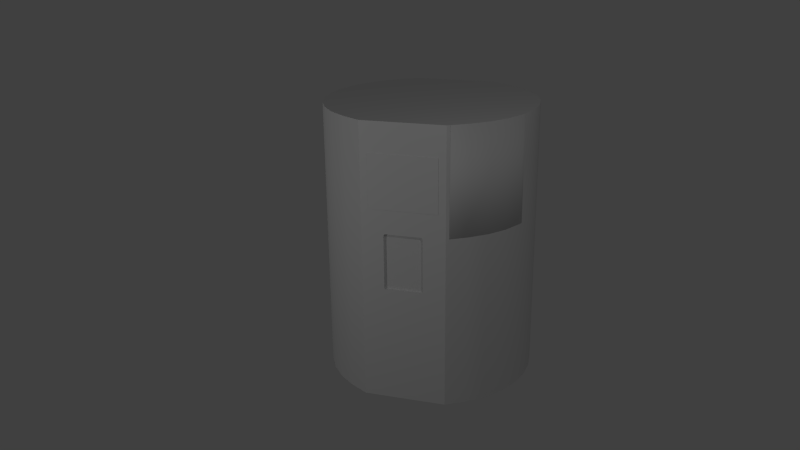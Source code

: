 # Source: Lab1IVA.blend  (saved by Blender 2.70.0; exported with 4.5.12 LTS)
import bpy
from mathutils import Matrix  # noqa: F401  (used for matrix-valued properties, if any)

bpy.ops.wm.read_factory_settings(use_empty=True)
scene = bpy.context.scene
scene.name = 'Scene'

# ---- collections
col_collection_1 = bpy.data.collections.new('Collection 1'); scene.collection.children.link(col_collection_1)

# ---- world
world_world = bpy.data.worlds.new('World'); scene.world = world_world
world_world.color = (0.05088, 0.05088, 0.05088)
world_world.use_sun_shadow = False
world_world.sun_shadow_jitter_overblur = 0.0
world_world.cycles.sampling_method = 'MANUAL'
world_world.cycles.sample_map_resolution = 256

# ---- cameras
cam_camera = bpy.data.cameras.new('Camera')
cam_camera.clip_end = 100.0
cam_camera.lens = 35.0
cam_camera.sensor_width = 32.0
cam_camera.sensor_height = 18.0
cam_camera.ortho_scale = 7.314
cam_camera.dof.focus_distance = 0.0

# ---- lights
light_point = bpy.data.lights.new('Point', 'POINT')
light_point.transmission_factor = 0.0
light_point.energy = 100.0
light_point.shadow_buffer_clip_start = 0.5
light_point.shadow_soft_size = 0.1
light_point.shadow_maximum_resolution = 0.006
light_point.use_absolute_resolution = True
light_point.cycles.use_multiple_importance_sampling = False
light_lamp = bpy.data.lights.new('Lamp', 'POINT')
light_lamp.transmission_factor = 0.0
light_lamp.cutoff_distance = 30.0
light_lamp.energy = 100.0
light_lamp.shadow_buffer_clip_start = 1.001
light_lamp.shadow_soft_size = 0.1
light_lamp.shadow_maximum_resolution = 0.006
light_lamp.use_absolute_resolution = True
light_lamp.cycles.use_multiple_importance_sampling = False

# ---- meshes
me_cylinder = bpy.data.meshes.new('Cylinder')
me_cylinder.from_pydata([(0.0, 1.873, -2.628), (0.0, 1.873, -0.4355), (0.3312, 1.873, -0.4355), (0.3562, 1.873, -0.4105), (0.3562, 1.873, 0.5905), (0.3312, 1.873, 0.6155), (0.0, 1.873, 0.6155), (0.0, 1.873, 1.064), (0.3902, 1.873, 1.064), (0.3902, 1.873, -2.628), (0.7654, 1.873, -2.628), (1.111, 1.663, -2.628), (1.414, 1.414, -2.628), (1.663, 1.111, -2.628), (1.848, 0.7654, -2.628), (1.962, 0.3902, -2.628), (2.0, 1.51e-07, -2.628), (1.962, -0.3902, -2.628), (1.848, -0.7654, -2.628), (1.663, -1.111, -2.628), (1.414, -1.414, -2.628), (1.111, -1.663, -2.628), (0.7654, -1.873, -2.628), (0.3902, -1.873, -2.628), (-6.517e-07, -1.873, -2.628), (-0.3902, -1.873, -2.628), (-0.7654, -1.873, -2.628), (-1.111, -1.663, -2.628), (-1.414, -1.414, -2.628), (-1.663, -1.111, -2.628), (-1.848, -0.7654, -2.628), (-1.962, -0.3902, -2.628), (-2.0, 1.931e-06, -2.628), (-1.962, 0.3902, -2.628), (-1.848, 0.7654, -2.628), (-1.663, 1.111, -2.628), (-1.414, 1.414, -2.628), (-1.111, 1.663, -2.628), (-0.7654, 1.873, -2.628), (-0.3902, 1.873, -2.628), (-0.3902, 1.873, 1.064), (-0.3312, 1.873, 0.6155), (-0.3562, 1.873, 0.5905), (-0.3562, 1.873, -0.4105), (-0.3312, 1.873, -0.4355), (0.6284, 1.873, 1.064), (0.6284, 1.873, 2.064), (0.3902, 1.873, 2.064), (0.3902, 1.873, 2.628), (0.7654, 1.873, 2.628), (1.111, 1.663, 2.628), (1.414, 1.414, 2.628), (1.663, 1.111, 2.628), (1.848, 0.7654, 2.628), (1.962, 0.3902, 2.628), (2.0, 1.51e-07, 2.628), (1.962, -0.3902, 2.628), (1.848, -0.7654, 2.628), (1.663, -1.111, 2.628), (1.414, -1.414, 2.628), (1.111, -1.663, 2.628), (0.7654, -1.873, 2.628), (0.3902, -1.873, 2.628), (0.3902, -1.873, 2.064), (0.6284, -1.873, 2.064), (0.6284, -1.873, 1.064), (0.3902, -1.873, 1.064), (-6.517e-07, -1.873, 1.064), (-6.517e-07, -1.873, 0.6155), (0.3312, -1.873, 0.6155), (0.3562, -1.873, 0.5905), (0.3562, -1.873, -0.4105), (0.3312, -1.873, -0.4355), (-6.517e-07, -1.873, -0.4355), (-0.3312, -1.873, -0.4355), (-0.3562, -1.873, -0.4105), (-0.3562, -1.873, 0.5905), (-0.3312, -1.873, 0.6155), (-0.3902, -1.873, 1.064), (-0.6284, -1.873, 1.064), (-0.6284, -1.873, 2.064), (-0.3902, -1.873, 2.064), (-0.3902, -1.873, 2.628), (-0.7654, -1.873, 2.628), (-1.111, -1.663, 2.628), (-1.414, -1.414, 2.628), (-1.663, -1.111, 2.628), (-1.848, -0.7654, 2.628), (-1.962, -0.3902, 2.628), (-2.0, 1.931e-06, 2.628), (-1.962, 0.3902, 2.628), (-1.848, 0.7654, 2.628), (-1.663, 1.111, 2.628), (-1.414, 1.414, 2.628), (-1.111, 1.663, 2.628), (-0.7654, 1.873, 2.628), (-0.3902, 1.873, 2.628), (-0.3902, 1.873, 2.064), (-0.6284, 1.873, 2.064), (-0.6284, 1.873, 1.064), (0.0, 1.873, 2.064), (0.0, 1.873, 2.628), (-6.517e-07, -1.873, 2.628), (-6.517e-07, -1.873, 2.064), (-0.6284, -1.862, 2.064), (-0.3902, -1.862, 2.064), (-6.517e-07, -1.862, 2.064), (0.3902, -1.862, 2.064), (0.6284, -1.862, 2.064), (0.6284, -1.862, 1.064), (0.3902, -1.862, 1.064), (-6.517e-07, -1.862, 1.064), (-0.3902, -1.862, 1.064), (-0.6284, -1.862, 1.064), (-0.7623, -1.862, -2.603), (-0.7623, -1.862, 2.603), (-0.3902, -1.862, 2.601), (-0.3902, -1.862, -2.601), (-6.517e-07, -1.862, 2.601), (0.3902, -1.862, 2.601), (0.3902, -1.862, -2.601), (0.7623, -1.862, 2.603), (0.7623, -1.862, -2.603), (-6.517e-07, -1.862, -2.601), (-6.517e-07, -1.862, -0.4355), (0.3312, -1.862, -0.4355), (0.3562, -1.862, -0.4105), (0.3562, -1.862, 0.5905), (0.3312, -1.862, 0.6155), (-6.517e-07, -1.862, 0.6155), (-0.3312, -1.862, 0.6155), (-0.3562, -1.862, 0.5905), (-0.3562, -1.862, -0.4105), (-0.3312, -1.862, -0.4355), (-1.105, -1.654, -2.601), (-1.105, -1.654, 2.601), (1.406, -1.406, 2.601), (1.105, -1.654, -2.601), (1.105, -1.654, 2.601), (1.406, -1.406, -2.601), (-0.3312, -1.823, -0.4355), (0.3312, -1.823, -0.4355), (0.3562, -1.823, -0.4105), (0.3562, -1.823, 0.5905), (0.3312, -1.823, 0.6155), (-0.3312, -1.823, 0.6155), (-0.3562, -1.823, 0.5905), (-0.3562, -1.823, -0.4105), (-1.406, -1.406, -2.601), (-1.406, -1.406, 2.601), (-1.951, -0.388, 2.601), (1.838, -0.7612, 2.601), (1.838, -0.7612, -2.601), (-0.3312, -1.823, -0.4105), (0.3312, -1.823, -0.4105), (0.3312, -1.823, 0.5905), (-0.3312, -1.823, 0.5905), (-1.951, -0.388, -2.601), (-1.654, -1.105, -2.601), (-1.654, -1.105, 2.601), (-1.406, 1.406, 2.601), (1.406, 1.406, 2.601), (1.654, -1.105, 2.601), (1.654, -1.105, -2.601), (1.406, 1.406, -2.601), (-1.406, 1.406, -2.601), (-1.838, -0.7612, -2.601), (-1.838, -0.7612, 2.601), (-1.951, 0.3881, 2.601), (1.951, 0.3881, 2.601), (1.951, 0.3881, -2.601), (-1.951, 0.3881, -2.601), (0.0, 1.863, 2.601), (-1.838, 0.7612, 2.601), (-1.989, 1.931e-06, 2.601), (1.838, 0.7612, 2.601), (1.951, -0.3881, 2.601), (1.951, -0.3881, -2.601), (0.0, 1.863, -2.601), (1.838, 0.7612, -2.601), (-1.838, 0.7612, -2.601), (-1.989, 1.931e-06, -2.601), (0.3902, 1.863, 2.601), (-0.3902, 1.863, 2.601), (-1.654, 1.105, 2.601), (1.654, 1.105, 2.601), (1.989, 1.51e-07, 2.601), (1.989, 1.51e-07, -2.601), (-0.3902, 1.863, -2.601), (0.3902, 1.863, -2.601), (1.654, 1.105, -2.601), (-1.654, 1.105, -2.601), (0.3902, 1.863, 2.064), (0.0, 1.863, 2.064), (1.105, 1.654, 2.601), (-1.105, 1.654, 2.601), (-0.3902, 1.863, 2.064), (0.0, 1.863, -0.4355), (-0.3312, 1.863, -0.4355), (-0.3562, 1.863, -0.4105), (-0.3562, 1.863, 0.5905), (-0.3312, 1.863, 0.6155), (0.0, 1.863, 0.6155), (0.0, 1.863, 1.064), (-0.3902, 1.863, 1.064), (-1.105, 1.654, -2.601), (1.105, 1.654, -2.601), (0.3902, 1.863, 1.064), (0.3312, 1.863, 0.6155), (0.3562, 1.863, 0.5905), (0.3562, 1.863, -0.4105), (0.3312, 1.863, -0.4355), (0.7623, 1.862, -2.603), (0.7623, 1.862, 2.603), (0.6284, 1.862, 2.064), (0.6284, 1.862, 1.064), (-0.7623, 1.862, 2.603), (-0.6284, 1.862, 1.064), (-0.6284, 1.862, 2.064), (-0.7623, 1.862, -2.603), (-0.3312, 1.835, -0.4355), (0.3312, 1.835, -0.4355), (-0.3562, 1.835, -0.4105), (-0.3562, 1.835, 0.5905), (-0.3312, 1.835, 0.6155), (0.3312, 1.835, 0.6155), (0.3562, 1.835, 0.5905), (0.3562, 1.835, -0.4105), (0.3312, 1.835, -0.4105), (-0.3312, 1.835, -0.4105), (-0.3312, 1.835, 0.5905), (0.3312, 1.835, 0.5905), (0.0, 1.873, 1.064), (0.3902, 1.873, 1.064), (0.0, 1.873, -2.628), (0.3902, 1.873, -2.628), (-1.414, -1.414, -2.628), (-1.663, -1.111, -2.628), (-1.848, -0.7654, -2.628), (-1.962, -0.3902, -2.628), (-2.0, 1.931e-06, -2.628), (-1.962, 0.3902, -2.628), (-1.848, 0.7654, -2.628), (-1.663, 1.111, -2.628), (-1.414, 1.414, -2.628), (-1.111, 1.663, -2.628), (-0.7654, 1.873, -2.628), (-0.7654, 1.873, -2.628), (-0.3902, 1.873, -2.628), (-0.3902, 1.873, 1.064), (0.6284, 1.873, 1.064), (0.6284, 1.873, 1.064), (0.6284, 1.873, 2.064), (0.6284, 1.873, 2.064), (0.3902, 1.873, 2.064), (0.3902, 1.873, 2.628), (0.7654, 1.873, 2.628), (0.7654, 1.873, 2.628), (0.7654, 1.873, -2.628), (0.7654, 1.873, -2.628), (1.111, 1.663, 2.628), (1.111, 1.663, -2.628), (1.414, 1.414, 2.628), (1.414, 1.414, -2.628), (1.663, 1.111, 2.628), (1.663, 1.111, -2.628), (1.848, 0.7654, 2.628), (1.848, 0.7654, -2.628), (1.962, 0.3902, 2.628), (1.962, 0.3902, -2.628), (2.0, 1.51e-07, 2.628), (2.0, 1.51e-07, -2.628), (1.962, -0.3902, 2.628), (1.962, -0.3902, -2.628), (1.848, -0.7654, 2.628), (1.848, -0.7654, -2.628), (1.663, -1.111, 2.628), (1.663, -1.111, -2.628), (1.414, -1.414, 2.628), (1.414, -1.414, -2.628), (1.111, -1.663, 2.628), (1.111, -1.663, -2.628), (0.7654, -1.873, 2.628), (0.7654, -1.873, 2.628), (0.7654, -1.873, -2.628), (0.7654, -1.873, -2.628), (0.3902, -1.873, 2.628), (0.3902, -1.873, 2.064), (0.6284, -1.873, 2.064), (0.6284, -1.873, 2.064), (0.6284, -1.873, 1.064), (0.6284, -1.873, 1.064), (0.3902, -1.873, 1.064), (0.3902, -1.873, -2.628), (-6.517e-07, -1.873, 1.064), (-6.517e-07, -1.873, -2.628), (-0.3902, -1.873, 1.064), (-0.3902, -1.873, -2.628), (-0.6284, -1.873, 1.064), (-0.6284, -1.873, 1.064), (-0.6284, -1.873, 2.064), (-0.6284, -1.873, 2.064), (-0.3902, -1.873, 2.064), (-0.3902, -1.873, 2.628), (-0.7654, -1.873, 2.628), (-0.7654, -1.873, 2.628), (-0.7654, -1.873, -2.628), (-0.7654, -1.873, -2.628), (-1.111, -1.663, 2.628), (-1.111, -1.663, -2.628), (-1.414, -1.414, 2.628), (-1.663, -1.111, 2.628), (-1.848, -0.7654, 2.628), (-1.962, -0.3902, 2.628), (-2.0, 1.931e-06, 2.628), (-1.962, 0.3902, 2.628), (-1.848, 0.7654, 2.628), (-1.663, 1.111, 2.628), (-1.414, 1.414, 2.628), (-1.111, 1.663, 2.628), (-0.7654, 1.873, 2.628), (-0.7654, 1.873, 2.628), (0.0, 1.873, 2.628), (-0.3902, 1.873, 2.628), (-6.517e-07, -1.873, 2.628), (-6.517e-07, -1.873, 2.064), (-0.6284, -1.862, 2.064), (-0.6284, -1.862, 2.064), (-0.3902, -1.862, 2.064), (-6.517e-07, -1.862, 2.064), (0.3902, -1.862, 2.064), (0.6284, -1.862, 2.064), (0.6284, -1.862, 2.064), (0.6284, -1.862, 1.064), (0.6284, -1.862, 1.064), (0.3902, -1.862, 1.064), (-6.517e-07, -1.862, 1.064), (-0.3902, -1.862, 1.064), (-0.6284, -1.862, 1.064), (-0.6284, -1.862, 1.064), (0.0, 1.873, 2.064), (-0.3902, 1.873, 2.064), (-0.7623, -1.862, -2.603), (-0.7623, -1.862, -2.603), (-0.7623, -1.862, 2.603), (-0.7623, -1.862, 2.603), (-0.3902, -1.862, 2.601), (-0.3902, -1.862, -2.601), (-6.517e-07, -1.862, 2.601), (0.3902, -1.862, 2.601), (0.7623, -1.862, 2.603), (0.7623, -1.862, 2.603), (0.7623, -1.862, -2.603), (0.7623, -1.862, -2.603), (0.3902, -1.862, -2.601), (-6.517e-07, -1.862, -0.4355), (0.3312, -1.862, -0.4355), (0.3312, -1.862, -0.4355), (0.3562, -1.862, -0.4105), (0.3562, -1.862, -0.4105), (0.3562, -1.862, 0.5905), (0.3562, -1.862, 0.5905), (0.3312, -1.862, 0.6155), (0.3312, -1.862, 0.6155), (-6.517e-07, -1.862, 0.6155), (-6.517e-07, -1.862, -2.601), (-0.3312, -1.862, 0.6155), (-0.3312, -1.862, 0.6155), (-0.3562, -1.862, 0.5905), (-0.3562, -1.862, 0.5905), (-0.3562, -1.862, -0.4105), (-0.3562, -1.862, -0.4105), (-0.3312, -1.862, -0.4355), (-0.3312, -1.862, -0.4355), (1.951, 0.3881, -2.601), (1.838, 0.7612, -2.601), (1.406, 1.406, -2.601), (1.105, 1.654, -2.601), (0.7623, 1.862, -2.603), (0.7623, 1.862, -2.603), (-0.7623, 1.862, -2.603), (-0.7623, 1.862, -2.603), (-1.105, 1.654, -2.601), (-1.406, 1.406, -2.601), (-1.838, 0.7612, -2.601), (-1.951, 0.3881, -2.601), (-1.989, 1.931e-06, -2.601), (-1.951, -0.388, -2.601), (-1.838, -0.7612, -2.601), (-1.654, -1.105, -2.601), (-1.406, -1.406, -2.601), (-1.105, -1.654, -2.601), (1.105, -1.654, -2.601), (1.406, -1.406, -2.601), (-0.3312, -1.823, -0.4355), (-0.3312, -1.823, -0.4355), (0.3312, -1.823, -0.4355), (0.3312, -1.823, -0.4355), (0.3562, -1.823, -0.4105), (0.3562, -1.823, -0.4105), (0.3562, -1.823, 0.5905), (0.3562, -1.823, 0.5905), (0.3312, -1.823, 0.6155), (0.3312, -1.823, 0.6155), (-0.3312, -1.823, 0.6155), (-0.3312, -1.823, 0.6155), (-0.3562, -1.823, 0.5905), (-0.3562, -1.823, 0.5905), (-0.3562, -1.823, -0.4105), (-0.3562, -1.823, -0.4105), (-1.406, -1.406, 2.601), (-1.105, -1.654, 2.601), (-1.654, -1.105, 2.601), (1.654, -1.105, -2.601), (1.838, 0.7612, 2.601), (1.951, 0.3881, 2.601), (1.989, 1.51e-07, 2.601), (1.951, -0.3881, 2.601), (1.838, -0.7612, 2.601), (1.654, -1.105, 2.601), (1.406, -1.406, 2.601), (1.105, -1.654, 2.601), (-1.838, -0.7612, 2.601), (-1.951, -0.388, 2.601), (-1.989, 1.931e-06, 2.601), (-1.951, 0.3881, 2.601), (-1.838, 0.7612, 2.601), (-1.105, 1.654, 2.601), (-0.7623, 1.862, 2.603), (-0.7623, 1.862, 2.603), (-0.3902, 1.863, 2.601), (0.0, 1.863, 2.601), (0.3902, 1.863, 2.601), (0.7623, 1.862, 2.603), (0.7623, 1.862, 2.603), (1.105, 1.654, 2.601), (1.838, -0.7612, -2.601), (1.951, -0.3881, -2.601), (1.989, 1.51e-07, -2.601), (-0.3902, 1.863, 2.064), (0.0, 1.863, 2.064), (-1.654, 1.105, 2.601), (-1.654, 1.105, -2.601), (-1.406, 1.406, 2.601), (1.654, 1.105, 2.601), (1.406, 1.406, 2.601), (1.654, 1.105, -2.601), (0.0, 1.863, -0.4355), (-0.3312, 1.863, -0.4355), (-0.3312, 1.863, -0.4355), (-0.3562, 1.863, -0.4105), (-0.3562, 1.863, -0.4105), (-0.3562, 1.863, 0.5905), (-0.3562, 1.863, 0.5905), (-0.3312, 1.863, 0.6155), (-0.3312, 1.863, 0.6155), (0.0, 1.863, 0.6155), (0.0, 1.863, 1.064), (-0.3902, 1.863, 1.064), (-0.3902, 1.863, -2.601), (0.0, 1.863, -2.601), (0.3902, 1.863, 1.064), (0.3312, 1.863, 0.6155), (0.3312, 1.863, 0.6155), (0.3562, 1.863, 0.5905), (0.3562, 1.863, 0.5905), (0.3562, 1.863, -0.4105), (0.3562, 1.863, -0.4105), (0.3312, 1.863, -0.4355), (0.3312, 1.863, -0.4355), (0.3902, 1.863, -2.601), (0.3902, 1.863, 2.064), (0.6284, 1.862, 2.064), (0.6284, 1.862, 2.064), (0.6284, 1.862, 1.064), (0.6284, 1.862, 1.064), (-0.6284, 1.862, 1.064), (-0.6284, 1.862, 1.064), (-0.6284, 1.862, 2.064), (-0.6284, 1.862, 2.064), (-0.3312, 1.835, -0.4355), (-0.3312, 1.835, -0.4355), (0.3312, 1.835, -0.4355), (0.3312, 1.835, -0.4355), (-0.3562, 1.835, -0.4105), (-0.3562, 1.835, -0.4105), (-0.3562, 1.835, 0.5905), (-0.3562, 1.835, 0.5905), (-0.3312, 1.835, 0.6155), (-0.3312, 1.835, 0.6155), (0.3312, 1.835, 0.6155), (0.3312, 1.835, 0.6155), (0.3562, 1.835, 0.5905), (0.3562, 1.835, 0.5905), (0.3562, 1.835, -0.4105), (0.3562, 1.835, -0.4105), (-0.6284, 1.873, 1.064), (-0.6284, 1.873, 1.064), (-0.6284, 1.873, 2.064), (-0.6284, 1.873, 2.064)], [], [(0, 1, 2, 3, 4, 5, 6, 7, 8, 9), (234, 235, 258, 11, 263, 265, 14, 15, 271, 273, 275, 277, 279, 281, 284, 293, 295, 297, 26, 309, 28, 29, 30, 31, 32, 33, 34, 35, 36, 37, 38, 39), (248, 40, 7, 6, 41, 42, 43, 44, 1, 0), (9, 8, 45, 46, 47, 48, 49, 10), (259, 256, 50, 261), (261, 50, 51, 12), (12, 51, 52, 13), (13, 52, 53, 267), (267, 53, 54, 269), (269, 54, 55, 16), (16, 55, 56, 17), (17, 56, 57, 18), (18, 57, 58, 19), (19, 58, 59, 20), (20, 59, 60, 21), (21, 60, 61, 22), (285, 282, 62, 63, 64, 65, 66, 23), (23, 66, 67, 68, 69, 70, 71, 72, 73, 24), (24, 73, 74, 75, 76, 77, 68, 67, 78, 25), (25, 78, 79, 80, 81, 82, 83, 306), (307, 304, 84, 27), (27, 84, 85, 236), (236, 85, 86, 237), (237, 86, 87, 238), (238, 87, 88, 239), (239, 88, 89, 240), (240, 89, 90, 241), (241, 90, 91, 242), (242, 91, 92, 243), (243, 92, 93, 244), (244, 93, 94, 245), (245, 94, 95, 246), (247, 320, 96, 97, 98, 496, 40, 248), (100, 101, 48, 47), (255, 322, 323, 321, 319, 318, 317, 316, 315, 314, 313, 312, 311, 310, 308, 305, 303, 102, 286, 283, 280, 278, 276, 274, 272, 270, 268, 266, 264, 262, 260, 257), (63, 62, 324, 103), (288, 287, 325, 302, 300, 104, 105, 106, 107, 108), (331, 109, 290, 289), (298, 296, 294, 292, 291, 333, 110, 111, 112, 113), (301, 299, 338, 326), (103, 324, 82, 81), (97, 96, 101, 100), (114, 115, 116, 328, 327, 339, 337, 117), (328, 116, 118, 329), (329, 118, 119, 330), (120, 335, 334, 332, 330, 119, 121, 122), (123, 124, 125, 126, 127, 128, 129, 336, 335, 120), (117, 337, 336, 129, 130, 131, 132, 133, 124, 123), (134, 135, 344, 342), (352, 350, 138, 137), (163, 436, 437, 187, 170, 179, 446, 164, 206, 212, 470, 460, 459, 219, 205, 165, 442, 180, 171, 181, 157, 166, 158, 148, 391, 343, 347, 365, 354, 353, 392, 139), (372, 140, 141, 356, 355), (357, 396, 142, 358), (143, 360, 359, 398), (144, 362, 361, 400), (363, 402, 145, 366, 364), (367, 404, 146, 368), (369, 406, 147, 370), (394, 373, 371, 408), (390, 149, 135, 134), (137, 138, 136, 393), (397, 395, 153, 154), (154, 399, 397), (401, 399, 154, 155), (155, 403, 401), (405, 403, 155, 156), (407, 405, 156), (156, 153, 409, 407), (409, 153, 395), (389, 159, 149, 390), (393, 136, 162, 413), (156, 155, 154, 153), (388, 167, 159, 389), (194, 161, 444, 175, 169, 186, 176, 151, 419, 420, 421, 351, 349, 348, 346, 345, 411, 410, 412, 422, 150, 174, 168, 173, 441, 443, 195, 216, 183, 172, 182, 213), (413, 162, 418, 152), (387, 423, 167, 388), (152, 418, 417, 177), (386, 424, 423, 387), (384, 426, 425, 385), (385, 425, 424, 386), (374, 415, 414, 375), (177, 417, 416, 438), (192, 432, 431, 193), (193, 431, 430, 196), (191, 184, 426, 384), (383, 160, 184, 191), (190, 185, 445, 376), (375, 414, 185, 190), (438, 416, 415, 374), (178, 197, 198, 199, 200, 201, 202, 203, 204, 188), (189, 207, 203, 202, 208, 209, 210, 211, 197, 178), (378, 433, 432, 192, 214, 215, 207, 189), (376, 445, 435, 377), (382, 427, 160, 383), (188, 204, 217, 218, 196, 430, 428, 380), (220, 448, 447, 468, 221), (449, 480, 222, 450), (223, 452, 451, 484), (224, 454, 453, 486), (225, 462, 456, 455, 488), (463, 490, 226, 464), (465, 492, 227, 466), (482, 469, 467, 494), (377, 435, 434, 379), (381, 429, 427, 382), (481, 483, 228, 229), (481, 229, 485), (229, 230, 487, 485), (487, 230, 489), (491, 489, 230, 231), (493, 491, 231), (231, 228, 495, 493), (495, 228, 483), (231, 230, 229, 228), (478, 476, 99, 498), (472, 471, 440, 439, 479, 499, 341, 340, 254, 252), (477, 458, 457, 461, 474, 250, 233, 232, 249, 497), (253, 251, 475, 473)])
me_cylinder.polygons.foreach_set('use_smooth', [True] * 118)
_uv = me_cylinder.uv_layers.new(name='UVMap')
_uv.uv.foreach_set('vector', [0.9477, 0.3323, 0.9477, 0.4187, 0.9216, 0.4187, 0.9196, 0.4197, 0.9196, 0.4591, 0.9216, 0.4601, 0.9477, 0.4601, 0.9477, 0.4778, 0.917, 0.4778, 0.917, 0.3323, 0.0, 0.0, 0.0, 0.0, 0.0, 0.0, 0.0, 0.0, 0.0, 0.0, 0.0, 0.0, 0.0, 0.0, 0.0, 0.0, 0.0, 0.0, 0.0, 0.0, 0.0, 0.0, 0.0, 0.0, 0.0, 0.0, 0.0, 0.0, 0.0, 0.0, 0.0, 0.0, 0.0, 0.0, 0.0, 0.0, 0.0, 0.0, 0.0, 0.0, 0.0, 0.0, 0.0, 0.0, 0.0, 0.0, 0.0, 0.0, 0.0, 0.0, 0.0, 0.0, 0.0, 0.0, 0.0, 0.0, 0.0, 0.0, 0.0, 0.0, 0.0, 0.0, 0.0, 0.0, 0.04021, 0.3323, 0.04021, 0.4778, 0.009544, 0.4778, 0.009544, 0.4601, 0.03568, 0.4601, 0.03761, 0.4591, 0.03761, 0.4197, 0.03568, 0.4187, 0.009544, 0.4187, 0.009544, 0.3323, 0.917, 0.3323, 0.917, 0.4778, 0.8997, 0.4778, 0.8997, 0.5172, 0.917, 0.5172, 0.917, 0.5394, 0.8898, 0.5394, 0.8898, 0.3323, 0.8898, 0.3323, 0.8898, 0.5394, 0.8598, 0.5394, 0.8598, 0.3323, 0.8598, 0.3323, 0.8598, 0.5394, 0.8304, 0.5394, 0.8304, 0.3323, 0.8304, 0.3323, 0.8304, 0.5394, 0.8011, 0.5394, 0.8011, 0.3323, 0.8011, 0.3323, 0.8011, 0.5394, 0.7718, 0.5394, 0.7718, 0.3323, 0.7718, 0.3323, 0.7718, 0.5394, 0.7425, 0.5394, 0.7425, 0.3323, 0.7425, 0.3323, 0.7425, 0.5394, 0.7132, 0.5394, 0.7132, 0.3323, 0.7132, 0.3323, 0.7132, 0.5394, 0.6839, 0.5394, 0.6839, 0.3323, 0.6839, 0.3323, 0.6839, 0.5394, 0.6545, 0.5394, 0.6545, 0.3323, 0.6545, 0.3323, 0.6545, 0.5394, 0.6252, 0.5394, 0.6252, 0.3323, 0.6252, 0.3323, 0.6252, 0.5394, 0.5959, 0.5394, 0.5959, 0.3323, 0.5959, 0.3323, 0.5959, 0.5394, 0.5666, 0.5394, 0.5666, 0.3323, 0.5666, 0.3323, 0.5666, 0.5394, 0.5366, 0.5394, 0.5366, 0.3323, 0.5366, 0.3323, 0.5366, 0.5394, 0.5093, 0.5394, 0.5093, 0.5172, 0.5266, 0.5172, 0.5266, 0.4778, 0.5093, 0.4778, 0.5093, 0.3323, 0.5093, 0.3323, 0.5093, 0.4778, 0.4786, 0.4778, 0.4786, 0.4601, 0.5048, 0.4601, 0.5067, 0.4591, 0.5067, 0.4197, 0.5048, 0.4187, 0.4786, 0.4187, 0.4786, 0.3323, 0.4786, 0.3323, 0.4786, 0.4187, 0.4525, 0.4187, 0.4506, 0.4197, 0.4506, 0.4591, 0.4525, 0.4601, 0.4786, 0.4601, 0.4786, 0.4778, 0.448, 0.4778, 0.448, 0.3323, 0.448, 0.3323, 0.448, 0.4778, 0.4307, 0.4778, 0.4307, 0.5172, 0.448, 0.5172, 0.448, 0.5394, 0.4207, 0.5394, 0.4207, 0.3323, 0.4207, 0.3323, 0.4207, 0.5394, 0.3907, 0.5394, 0.3907, 0.3323, 0.3907, 0.3323, 0.3907, 0.5394, 0.3614, 0.5394, 0.3614, 0.3323, 0.3614, 0.3323, 0.3614, 0.5394, 0.332, 0.5394, 0.332, 0.3323, 0.332, 0.3323, 0.332, 0.5394, 0.3027, 0.5394, 0.3027, 0.3323, 0.3027, 0.3323, 0.3027, 0.5394, 0.2734, 0.5394, 0.2734, 0.3323, 0.2734, 0.3323, 0.2734, 0.5394, 0.2441, 0.5394, 0.2441, 0.3323, 0.2441, 0.3323, 0.2441, 0.5394, 0.2148, 0.5394, 0.2148, 0.3323, 0.2148, 0.3323, 0.2148, 0.5394, 0.1855, 0.5394, 0.1855, 0.3323, 0.1855, 0.3323, 0.1855, 0.5394, 0.1561, 0.5394, 0.1561, 0.3323, 0.1561, 0.3323, 0.1561, 0.5394, 0.1268, 0.5394, 0.1268, 0.3323, 0.1268, 0.3323, 0.1268, 0.5394, 0.0975, 0.5394, 0.0975, 0.3323, 0.0975, 0.3323, 0.0975, 0.5394, 0.06746, 0.5394, 0.06746, 0.3323, 0.06746, 0.3323, 0.06746, 0.5394, 0.04021, 0.5394, 0.04021, 0.5172, 0.05751, 0.5172, 0.05751, 0.4778, 0.04021, 0.4778, 0.04021, 0.3323, 0.9477, 0.5172, 0.9477, 0.5394, 0.917, 0.5394, 0.917, 0.5172, 0.0, 0.0, 0.0, 0.0, 0.0, 0.0, 0.0, 0.0, 0.0, 0.0, 0.0, 0.0, 0.0, 0.0, 0.0, 0.0, 0.0, 0.0, 0.0, 0.0, 0.0, 0.0, 0.0, 0.0, 0.0, 0.0, 0.0, 0.0, 0.0, 0.0, 0.0, 0.0, 0.0, 0.0, 0.0, 0.0, 0.0, 0.0, 0.0, 0.0, 0.0, 0.0, 0.0, 0.0, 0.0, 0.0, 0.0, 0.0, 0.0, 0.0, 0.0, 0.0, 0.0, 0.0, 0.0, 0.0, 0.0, 0.0, 0.0, 0.0, 0.0, 0.0, 0.0, 0.0, 0.5093, 0.5172, 0.5093, 0.5394, 0.4786, 0.5394, 0.4786, 0.5172, 0.0, 0.0, 0.0, 0.0, 0.0, 0.0, 0.0, 0.0, 0.0, 0.0, 0.0, 0.0, 0.0, 0.0, 0.0, 0.0, 0.0, 0.0, 0.0, 0.0, 0.0, 0.0, 0.0, 0.0, 0.0, 0.0, 0.0, 0.0, 0.0, 0.0, 0.0, 0.0, 0.0, 0.0, 0.0, 0.0, 0.0, 0.0, 0.0, 0.0, 0.0, 0.0, 0.0, 0.0, 0.0, 0.0, 0.0, 0.0, 0.0, 0.0, 0.0, 0.0, 0.0, 0.0, 0.0, 0.0, 0.4786, 0.5172, 0.4786, 0.5394, 0.448, 0.5394, 0.448, 0.5172, 0.04021, 0.5172, 0.04021, 0.5394, 0.009544, 0.5394, 0.009544, 0.5172, 0.1608, 0.01335, 0.1608, 0.2172, 0.1878, 0.2171, 0.1878, 0.1961, 0.1705, 0.1961, 0.1705, 0.157, 0.1878, 0.157, 0.1878, 0.01344, 0.1878, 0.1961, 0.1878, 0.2171, 0.2185, 0.2171, 0.2185, 0.1961, 0.2185, 0.1961, 0.2185, 0.2171, 0.2491, 0.2171, 0.2491, 0.1961, 0.2491, 0.01344, 0.2491, 0.157, 0.2664, 0.157, 0.2664, 0.1961, 0.2491, 0.1961, 0.2491, 0.2171, 0.2761, 0.2172, 0.2761, 0.01335, 0.2185, 0.01344, 0.2185, 0.09823, 0.2446, 0.09823, 0.2465, 0.09921, 0.2465, 0.1384, 0.2446, 0.1394, 0.2185, 0.1394, 0.2185, 0.157, 0.2491, 0.157, 0.2491, 0.01344, 0.1878, 0.01344, 0.1878, 0.157, 0.2185, 0.157, 0.2185, 0.1394, 0.1923, 0.1394, 0.1904, 0.1384, 0.1904, 0.09921, 0.1923, 0.09823, 0.2185, 0.09823, 0.2185, 0.01344, 0.1311, 0.01341, 0.1311, 0.2172, 0.1608, 0.2172, 0.1608, 0.01335, 0.2761, 0.01335, 0.2761, 0.2172, 0.3059, 0.2172, 0.3059, 0.01341, 0.2159, 0.8266, 0.2251, 0.8439, 0.2308, 0.8627, 0.2327, 0.8822, 0.2308, 0.9017, 0.2251, 0.9205, 0.2159, 0.9378, 0.2034, 0.9529, 0.1883, 0.9654, 0.171, 0.9759, 0.1523, 0.9759, 0.1327, 0.9759, 0.1131, 0.9759, 0.09434, 0.9759, 0.07711, 0.9654, 0.06194, 0.9529, 0.0495, 0.9378, 0.04026, 0.9205, 0.03456, 0.9017, 0.03264, 0.8822, 0.03456, 0.8627, 0.04026, 0.8439, 0.0495, 0.8266, 0.06194, 0.8115, 0.07711, 0.799, 0.09434, 0.7886, 0.1131, 0.7885, 0.1327, 0.7885, 0.1523, 0.7885, 0.171, 0.7886, 0.1883, 0.799, 0.2034, 0.8115, 0.2569, 0.9799, 0.2569, 0.9756, 0.3303, 0.9756, 0.3303, 0.9799, 0.2936, 0.9799, 0.3361, 0.9766, 0.3317, 0.9757, 0.3328, 0.9722, 0.3369, 0.9726, 0.3328, 0.8626, 0.3369, 0.8622, 0.3369, 0.9726, 0.3328, 0.9722, 0.3317, 0.8591, 0.3361, 0.8582, 0.3369, 0.8622, 0.3328, 0.8626, 0.3303, 0.8548, 0.3303, 0.8592, 0.2569, 0.8592, 0.2569, 0.8549, 0.2936, 0.8549, 0.2511, 0.8582, 0.2555, 0.8591, 0.2544, 0.8626, 0.2502, 0.8622, 0.2502, 0.8622, 0.2544, 0.8626, 0.2544, 0.9723, 0.2502, 0.9727, 0.2555, 0.9758, 0.251, 0.9767, 0.2502, 0.9727, 0.2544, 0.9723, 0.1019, 0.0134, 0.1019, 0.2172, 0.1311, 0.2172, 0.1311, 0.01341, 0.3059, 0.01341, 0.3059, 0.2172, 0.335, 0.2172, 0.335, 0.0134, 0.3303, 0.9756, 0.2569, 0.9756, 0.2569, 0.9729, 0.3303, 0.9728, 0.3303, 0.9728, 0.3328, 0.9722, 0.3317, 0.9757, 0.3328, 0.8626, 0.3328, 0.9722, 0.3303, 0.9728, 0.3303, 0.862, 0.3303, 0.862, 0.3317, 0.8591, 0.3328, 0.8626, 0.2569, 0.8592, 0.3303, 0.8592, 0.3303, 0.862, 0.2569, 0.862, 0.2544, 0.8626, 0.2555, 0.8591, 0.2569, 0.862, 0.2569, 0.862, 0.2569, 0.9729, 0.2544, 0.9723, 0.2544, 0.8626, 0.2544, 0.9723, 0.2569, 0.9729, 0.2555, 0.9758, 0.07276, 0.0134, 0.07276, 0.2172, 0.1019, 0.2172, 0.1019, 0.0134, 0.335, 0.0134, 0.335, 0.2172, 0.3642, 0.2172, 0.3642, 0.0134, 0.2569, 0.862, 0.3303, 0.862, 0.3303, 0.9728, 0.2569, 0.9729, 0.04362, 0.0134, 0.04362, 0.2172, 0.07276, 0.2172, 0.07276, 0.0134, 0.1883, 0.6116, 0.2034, 0.6241, 0.2159, 0.6392, 0.2251, 0.6565, 0.2308, 0.6753, 0.2327, 0.6948, 0.2308, 0.7143, 0.2251, 0.7331, 0.2158, 0.7504, 0.2034, 0.7656, 0.1882, 0.778, 0.171, 0.7885, 0.1523, 0.7885, 0.1326, 0.7885, 0.113, 0.7884, 0.09431, 0.7884, 0.07708, 0.778, 0.06192, 0.7655, 0.04948, 0.7503, 0.04024, 0.733, 0.03456, 0.7143, 0.03264, 0.6948, 0.03457, 0.6752, 0.04027, 0.6565, 0.04952, 0.6392, 0.06197, 0.624, 0.07714, 0.6116, 0.09437, 0.6011, 0.1131, 0.6011, 0.1327, 0.6011, 0.1523, 0.6011, 0.1711, 0.6011, 0.3642, 0.0134, 0.3642, 0.2172, 0.3933, 0.2172, 0.3933, 0.0134, 0.01448, 0.0134, 0.01448, 0.2172, 0.04362, 0.2172, 0.04362, 0.0134, 0.3933, 0.0134, 0.3933, 0.2172, 0.4225, 0.2172, 0.4225, 0.0134, 0.9178, 0.0134, 0.9178, 0.2172, 0.947, 0.2172, 0.947, 0.0134, 0.8596, 0.0134, 0.8596, 0.2172, 0.8887, 0.2172, 0.8887, 0.0134, 0.8887, 0.0134, 0.8887, 0.2172, 0.9178, 0.2172, 0.9178, 0.0134, 0.4807, 0.0134, 0.4807, 0.2172, 0.5099, 0.2172, 0.5099, 0.0134, 0.4225, 0.0134, 0.4225, 0.2172, 0.4516, 0.2172, 0.4516, 0.0134, 0.6541, 0.1961, 0.6541, 0.2171, 0.6847, 0.2171, 0.6847, 0.1961, 0.6847, 0.1961, 0.6847, 0.2171, 0.7154, 0.2171, 0.7154, 0.1961, 0.8304, 0.0134, 0.8304, 0.2172, 0.8596, 0.2172, 0.8596, 0.0134, 0.8013, 0.0134, 0.8013, 0.2172, 0.8304, 0.2172, 0.8304, 0.0134, 0.539, 0.0134, 0.539, 0.2172, 0.5682, 0.2172, 0.5682, 0.0134, 0.5099, 0.0134, 0.5099, 0.2172, 0.539, 0.2172, 0.539, 0.0134, 0.4516, 0.0134, 0.4516, 0.2172, 0.4807, 0.2172, 0.4807, 0.0134, 0.6847, 0.01344, 0.6847, 0.09823, 0.7108, 0.09823, 0.7128, 0.09921, 0.7128, 0.1384, 0.7108, 0.1394, 0.6847, 0.1394, 0.6847, 0.157, 0.7154, 0.157, 0.7154, 0.01344, 0.6541, 0.01344, 0.6541, 0.157, 0.6847, 0.157, 0.6847, 0.1394, 0.6586, 0.1394, 0.6567, 0.1384, 0.6567, 0.09921, 0.6586, 0.09823, 0.6847, 0.09823, 0.6847, 0.01344, 0.6271, 0.01335, 0.6271, 0.2172, 0.6541, 0.2171, 0.6541, 0.1961, 0.6368, 0.1961, 0.6368, 0.157, 0.6541, 0.157, 0.6541, 0.01344, 0.5682, 0.0134, 0.5682, 0.2172, 0.5973, 0.2172, 0.5973, 0.01341, 0.7721, 0.01341, 0.7721, 0.2172, 0.8013, 0.2172, 0.8013, 0.0134, 0.7154, 0.01344, 0.7154, 0.157, 0.7327, 0.157, 0.7327, 0.1961, 0.7154, 0.1961, 0.7154, 0.2171, 0.7424, 0.2172, 0.7424, 0.01335, 0.3501, 0.8559, 0.3501, 0.8528, 0.3881, 0.8528, 0.426, 0.8528, 0.426, 0.8559, 0.3458, 0.8549, 0.3489, 0.8559, 0.3475, 0.8593, 0.3445, 0.8589, 0.3475, 0.9729, 0.3445, 0.9734, 0.3445, 0.8589, 0.3475, 0.8593, 0.3489, 0.9764, 0.3458, 0.9774, 0.3445, 0.9734, 0.3475, 0.9729, 0.426, 0.9763, 0.426, 0.9795, 0.3881, 0.9795, 0.3501, 0.9794, 0.3501, 0.9763, 0.4303, 0.9774, 0.4272, 0.9764, 0.4286, 0.9729, 0.4316, 0.9734, 0.4316, 0.9734, 0.4286, 0.9729, 0.4287, 0.8593, 0.4316, 0.8588, 0.4271, 0.8558, 0.4303, 0.8547, 0.4316, 0.8588, 0.4287, 0.8593, 0.5973, 0.01341, 0.5973, 0.2172, 0.6271, 0.2172, 0.6271, 0.01335, 0.7424, 0.01335, 0.7424, 0.2172, 0.7721, 0.2172, 0.7721, 0.01341, 0.3501, 0.8559, 0.426, 0.8559, 0.426, 0.8588, 0.3501, 0.8588, 0.3489, 0.8559, 0.3501, 0.8588, 0.3475, 0.8593, 0.3501, 0.8588, 0.3501, 0.9734, 0.3475, 0.9729, 0.3475, 0.8593, 0.3475, 0.9729, 0.3501, 0.9734, 0.3489, 0.9764, 0.426, 0.9763, 0.3501, 0.9763, 0.3501, 0.9734, 0.426, 0.9734, 0.4286, 0.9729, 0.4272, 0.9764, 0.426, 0.9734, 0.426, 0.9734, 0.426, 0.8588, 0.4287, 0.8593, 0.4286, 0.9729, 0.4287, 0.8593, 0.426, 0.8588, 0.4271, 0.8558, 0.426, 0.9734, 0.3501, 0.9734, 0.3501, 0.8588, 0.426, 0.8588, 0.0, 0.0, 0.0, 0.0, 0.0, 0.0, 0.0, 0.0, 0.0, 0.0, 0.0, 0.0, 0.0, 0.0, 0.0, 0.0, 0.0, 0.0, 0.0, 0.0, 0.0, 0.0, 0.0, 0.0, 0.0, 0.0, 0.0, 0.0, 0.0, 0.0, 0.0, 0.0, 0.0, 0.0, 0.0, 0.0, 0.0, 0.0, 0.0, 0.0, 0.0, 0.0, 0.0, 0.0, 0.0, 0.0, 0.0, 0.0, 0.0, 0.0, 0.0, 0.0, 0.0, 0.0, 0.0, 0.0])
me_cylinder.use_remesh_preserve_volume = False
me_cylinder.use_remesh_preserve_attributes = False
me_cylinder.use_mirror_vertex_groups = False
me_cylinder.update()
me_cube_002 = bpy.data.meshes.new('Cube.002')
me_cube_002.from_pydata([(-0.6284, -0.015, -0.5), (-0.6284, 0.015, -0.5), (0.6284, 0.015, -0.5), (0.6284, -0.015, -0.5), (-0.6284, -0.015, 0.5), (-0.6284, 0.015, 0.5), (0.6284, 0.015, 0.5), (0.6284, -0.015, 0.5)], [], [(4, 5, 1, 0), (5, 6, 2, 1), (6, 7, 3, 2), (7, 4, 0, 3), (0, 1, 2, 3), (7, 6, 5, 4)])
_uv = me_cube_002.uv_layers.new(name='UVMap')
_uv.uv.foreach_set('vector', [0.3822, 0.7792, 0.3807, 0.7792, 0.3807, 0.7292, 0.3822, 0.7292, 0.2822, 0.7921, 0.2822, 0.7292, 0.33, 0.7292, 0.33, 0.7921, 0.3822, 0.8292, 0.3807, 0.8292, 0.3807, 0.7792, 0.3822, 0.7792, 0.33, 0.7921, 0.33, 0.7292, 0.3778, 0.7292, 0.3778, 0.7921, 0.3793, 0.7292, 0.3807, 0.7292, 0.3807, 0.7921, 0.3793, 0.7921, 0.3793, 0.7921, 0.3778, 0.7921, 0.3778, 0.7292, 0.3793, 0.7292])
me_cube_002.use_remesh_preserve_volume = False
me_cube_002.use_remesh_preserve_attributes = False
me_cube_002.use_mirror_vertex_groups = False
me_cube_002.update()
me_cube_001 = bpy.data.meshes.new('Cube.001')
me_cube_001.from_pydata([(-0.6284, -0.015, -0.5), (-0.6284, 0.015, -0.5), (0.6284, 0.015, -0.5), (0.6284, -0.015, -0.5), (-0.6284, -0.015, 0.5), (-0.6284, 0.015, 0.5), (0.6284, 0.015, 0.5), (0.6284, -0.015, 0.5)], [], [(4, 5, 1, 0), (5, 6, 2, 1), (6, 7, 3, 2), (7, 4, 0, 3), (0, 1, 2, 3), (7, 6, 5, 4)])
_uv = me_cube_001.uv_layers.new(name='UVMap')
_uv.uv.foreach_set('vector', [0.3824, 0.7794, 0.3809, 0.7794, 0.3809, 0.7294, 0.3824, 0.7294, 0.2824, 0.7922, 0.2824, 0.7294, 0.3302, 0.7294, 0.3302, 0.7922, 0.3824, 0.8294, 0.3809, 0.8294, 0.3809, 0.7794, 0.3824, 0.7794, 0.3302, 0.7922, 0.3302, 0.7294, 0.3781, 0.7294, 0.3781, 0.7922, 0.3795, 0.7294, 0.3809, 0.7294, 0.3809, 0.7922, 0.3795, 0.7922, 0.3795, 0.7922, 0.3781, 0.7922, 0.3781, 0.7294, 0.3795, 0.7294])
me_cube_001.use_remesh_preserve_volume = False
me_cube_001.use_remesh_preserve_attributes = False
me_cube_001.use_mirror_vertex_groups = False
me_cube_001.update()
me_cube_003 = bpy.data.meshes.new('Cube.003')
me_cube_003.from_pydata([(-0.6359, 1.732, -1.571), (-0.6359, 1.642, -1.571), (-0.6359, 1.406, -1.572), (-0.6359, -0.2791, -1.571), (-0.6359, 0.584, 0.08589), (-0.6359, 0.5885, 0.04583), (-0.6359, 0.6018, 0.007788), (-0.6359, 0.6232, -0.02634), (-0.6359, 0.6517, -0.05484), (-0.6359, 0.6859, -0.07629), (-0.6359, 0.7239, -0.0896), (-0.6359, 0.764, -0.09411), (-0.6359, 0.804, -0.0896), (-0.6359, 0.8421, -0.07629), (-0.6359, 0.8762, -0.05484), (-0.6359, 0.9047, -0.02634), (-0.6359, 0.9261, 0.007788), (-0.6359, 0.9395, 0.04583), (-0.6359, 0.944, 0.08589), (-0.6359, 0.9395, 0.1259), (-0.6359, 0.9261, 0.164), (-0.6359, -1.454, -1.571), (-0.6359, -0.944, 0.08589), (-0.6359, -0.9395, 0.04583), (-0.6359, -0.9261, 0.007788), (-0.6359, -0.9047, -0.02634), (-0.6359, -0.8762, -0.05484), (-0.6359, -0.8421, -0.07629), (-0.6359, -0.804, -0.0896), (-0.6359, -0.764, -0.09411), (-0.6359, -0.7239, -0.0896), (-0.6359, -0.6859, -0.07629), (-0.6359, -0.6517, -0.05484), (-0.6359, -0.6232, -0.02634), (-0.6359, -0.6018, 0.007788), (-0.6359, -0.5885, 0.04583), (-0.6359, -0.584, 0.08589), (-0.6359, -0.5885, 0.1259), (-0.6359, -0.6018, 0.164), (-0.6359, 0.6232, 0.1981), (-0.6359, 0.6018, 0.164), (-0.6359, 0.5885, 0.1259), (-0.6359, 0.9047, 0.1981), (-0.6359, 0.8762, 0.2266), (-0.6359, 0.8421, 0.2481), (-0.6359, 0.804, 0.2614), (-0.6359, 0.764, 0.2659), (-0.6359, 0.7239, 0.2614), (-0.6359, 0.6859, 0.2481), (-0.6359, 0.6517, 0.2266), (-0.6359, -0.6232, 0.1981), (-0.6359, -0.6517, 0.2266), (-0.6359, -0.6859, 0.2481), (-0.6359, -0.7239, 0.2614), (-0.6359, -0.764, 0.2659), (-0.6359, -0.804, 0.2614), (-0.6359, -0.8421, 0.2481), (-0.6359, -0.8762, 0.2266), (-0.6359, -0.9047, 0.1981), (-0.6359, -0.9261, 0.164), (-0.6359, -0.9395, 0.1259), (-0.6359, -1.642, -1.571), (-0.6359, -1.732, -1.571), (-0.6359, -1.778, -1.571), (-0.6359, -1.861, -1.573), (-0.6359, -1.861, 1.223), (-0.6359, 1.861, 1.223), (-0.6359, 1.861, -1.573), (-0.6359, 1.778, -1.571), (0.08935, 1.406, -1.572), (-0.5715, 0.584, 0.08589), (-0.5715, 0.5885, 0.04583), (-0.5715, 0.6018, 0.007788), (-0.5715, 0.6232, -0.02634), (-0.5715, 0.6517, -0.05484), (-0.5715, 0.6859, -0.07629), (-0.5715, 0.7239, -0.0896), (-0.5715, 0.764, -0.09411), (-0.5715, 0.804, -0.0896), (-0.5715, 0.8421, -0.07629), (-0.5715, 0.8762, -0.05484), (-0.5715, 0.9047, -0.02634), (-0.5715, 0.9261, 0.007788), (-0.5715, 0.9395, 0.04583), (-0.5715, 0.944, 0.08589), (-0.5715, 0.9395, 0.1259), (-0.5715, 0.9261, 0.164), (-0.5541, -1.861, 1.223), (-0.5541, -1.861, -1.573), (0.6359, -0.3656, 1.223), (0.6359, 0.3656, 1.223), (0.6337, 0.3881, 1.223), (0.5205, 0.7612, 1.223), (0.3367, 1.105, 1.223), (0.08935, 1.406, 1.223), (-0.2123, 1.654, 1.223), (-0.5536, 1.861, 1.223), (-0.2123, -1.654, 1.223), (0.08935, -1.406, 1.223), (0.3367, -1.105, 1.223), (0.5205, -0.7612, 1.223), (0.6337, -0.3881, 1.223), (-0.5536, 1.861, -1.573), (-0.2123, 1.654, -1.572), (-0.5715, 0.9047, 0.1981), (-0.5715, 0.8762, 0.2266), (-0.5715, 0.8421, 0.2481), (-0.5715, 0.804, 0.2614), (-0.5715, 0.764, 0.2659), (-0.5715, 0.7239, 0.2614), (-0.5715, 0.6859, 0.2481), (-0.5715, 0.6517, 0.2266), (-0.5715, 0.6232, 0.1981), (-0.5715, 0.6018, 0.164), (-0.5715, 0.5885, 0.1259), (0.5205, -0.7612, -1.572), (0.08935, -1.406, -1.572), (-0.2123, -1.654, -1.572), (0.6337, 0.3881, -1.572), (0.6337, -0.3881, -1.572), (0.6359, -0.3656, -1.572), (0.6359, 0.3656, -1.572), (0.5205, 0.7612, -1.572), (0.3367, 1.105, -1.572), (0.3367, -1.105, -1.572), (-0.5596, -0.5885, 0.04583), (-0.5596, -0.584, 0.08589), (-0.5596, -0.5885, 0.1259), (-0.5596, -0.6018, 0.007788), (-0.5596, -0.6018, 0.164), (-0.5596, -0.6859, -0.07629), (-0.5596, -0.6232, -0.02634), (-0.5596, -0.6232, 0.1981), (-0.5596, -0.6517, 0.2266), (-0.5596, -0.8421, -0.07629), (-0.5596, -0.6517, -0.05484), (-0.5596, -0.8421, 0.2481), (-0.5596, -0.764, -0.09411), (-0.5596, -0.6859, 0.2481), (-0.5596, -0.764, 0.2659), (-0.5596, -0.944, 0.08589), (-0.5596, -0.804, -0.0896), (-0.5596, -0.7239, -0.0896), (-0.5596, -0.7239, 0.2614), (-0.5596, -0.804, 0.2614), (-0.5596, -0.9261, 0.164), (-0.5596, -0.9261, 0.007788), (-0.5596, -0.9047, 0.1981), (-0.5596, -0.9395, 0.1259), (-0.5596, -0.9395, 0.04583), (-0.5596, -0.9047, -0.02634), (-0.5596, -0.8762, -0.05484), (-0.5596, -0.8762, 0.2266)], [], [(0, 1, 2, 3, 4, 5, 6, 7, 8, 9, 10, 11, 12, 13, 14, 15, 16, 17, 18, 19, 20), (3, 21, 22, 23, 24, 25, 26, 27, 28, 29, 30, 31, 32, 33, 34, 35, 36, 37, 38, 39, 40, 41, 4), (0, 20, 42, 43, 44, 45, 46, 47, 48, 49, 39, 38, 50, 51, 52, 53, 54, 55, 56, 57, 58, 59, 60, 22, 21, 61, 62, 63, 64, 65, 66, 67, 68), (1, 0, 69), (2, 1, 69), (3, 2, 69), (5, 4, 70, 71), (6, 5, 71, 72), (7, 6, 72, 73), (8, 7, 73, 74), (9, 8, 74, 75), (10, 9, 75, 76), (11, 10, 76, 77), (12, 11, 77, 78), (13, 12, 78, 79), (14, 13, 79, 80), (15, 14, 80, 81), (16, 15, 81, 82), (17, 16, 82, 83), (18, 17, 83, 84), (19, 18, 84, 85), (20, 19, 85, 86), (87, 65, 64, 88), (89, 90, 91, 92, 93, 94, 95, 96, 66, 65, 87, 97, 98, 99, 100, 101), (66, 96, 102, 67), (103, 68, 67, 102), (0, 68, 103, 69), (42, 20, 86, 104), (43, 42, 104, 105), (44, 43, 105, 106), (45, 44, 106, 107), (46, 45, 107, 108), (47, 46, 108, 109), (48, 47, 109, 110), (49, 48, 110, 111), (39, 49, 111, 112), (40, 39, 112, 113), (41, 40, 113, 114), (4, 41, 114, 70), (21, 115, 124, 116, 61), (62, 61, 116), (63, 62, 116, 117), (88, 64, 63, 117), (122, 118, 121, 120, 119, 115, 21, 3, 69, 123), (97, 87, 88, 117), (119, 120, 89, 101), (90, 89, 120, 121), (91, 90, 121, 118), (92, 91, 118, 122), (93, 92, 122, 123), (94, 93, 123, 69), (95, 94, 69, 103), (103, 102, 96, 95), (98, 97, 117, 116), (99, 98, 116, 124), (100, 99, 124, 115), (101, 100, 115, 119), (111, 110, 109, 108, 107, 106, 105, 104, 86, 85, 84, 83, 82, 81, 80, 79, 78, 77, 76, 75, 74, 73, 72, 71, 70, 114, 113, 112), (36, 35, 125, 126), (37, 36, 126, 127), (35, 34, 128, 125), (38, 37, 127, 129), (34, 33, 131, 128), (50, 38, 129, 132), (33, 32, 135, 131), (51, 50, 132, 133), (135, 130, 142, 137, 141, 134, 151, 150, 146, 149, 140, 148, 145, 147, 152, 136, 144, 139, 143, 138, 133, 132, 129, 127, 126, 125, 128, 131), (32, 31, 130, 135), (52, 51, 133, 138), (31, 30, 142, 130), (53, 52, 138, 143), (28, 27, 134, 141), (29, 28, 141, 137), (30, 29, 137, 142), (54, 53, 143, 139), (55, 54, 139, 144), (56, 55, 144, 136), (27, 26, 151, 134), (57, 56, 136, 152), (59, 58, 147, 145), (60, 59, 145, 148), (22, 60, 148, 140), (23, 22, 140, 149), (24, 23, 149, 146), (25, 24, 146, 150), (26, 25, 150, 151), (58, 57, 152, 147)])
_uv = me_cube_003.uv_layers.new(name='UVMap')
_uv.uv.foreach_set('vector', [0.4658, 0.7965, 0.4702, 0.7965, 0.4816, 0.7965, 0.5632, 0.7965, 0.5214, 0.9034, 0.5212, 0.9008, 0.5205, 0.8983, 0.5195, 0.8961, 0.5181, 0.8943, 0.5165, 0.8929, 0.5146, 0.892, 0.5127, 0.8917, 0.5107, 0.892, 0.5089, 0.8929, 0.5073, 0.8943, 0.5059, 0.8961, 0.5048, 0.8983, 0.5042, 0.9008, 0.504, 0.9034, 0.5042, 0.9059, 0.5048, 0.9084, 0.5632, 0.7965, 0.62, 0.7965, 0.5953, 0.9034, 0.5951, 0.9008, 0.5945, 0.8983, 0.5934, 0.8961, 0.5921, 0.8943, 0.5904, 0.8929, 0.5886, 0.892, 0.5866, 0.8917, 0.5847, 0.892, 0.5829, 0.8929, 0.5812, 0.8943, 0.5798, 0.8961, 0.5788, 0.8983, 0.5781, 0.9008, 0.5779, 0.9034, 0.5781, 0.9059, 0.5788, 0.9084, 0.5195, 0.9106, 0.5205, 0.9084, 0.5212, 0.9059, 0.5214, 0.9034, 0.4658, 0.7965, 0.5048, 0.9084, 0.5059, 0.9106, 0.5073, 0.9124, 0.5089, 0.9138, 0.5107, 0.9147, 0.5127, 0.915, 0.5146, 0.9147, 0.5165, 0.9138, 0.5181, 0.9124, 0.5195, 0.9106, 0.5788, 0.9084, 0.5798, 0.9106, 0.5812, 0.9124, 0.5829, 0.9138, 0.5847, 0.9147, 0.5866, 0.915, 0.5886, 0.9147, 0.5904, 0.9138, 0.5921, 0.9124, 0.5934, 0.9106, 0.5945, 0.9084, 0.5951, 0.9059, 0.5953, 0.9034, 0.62, 0.7965, 0.6291, 0.7965, 0.6335, 0.7965, 0.6357, 0.7965, 0.6398, 0.7964, 0.6398, 0.9766, 0.4596, 0.9766, 0.4596, 0.7964, 0.4636, 0.7965, 0.1669, 0.9648, 0.1669, 0.9693, 0.2034, 0.9529, 0.1669, 0.9529, 0.1669, 0.9648, 0.2034, 0.9529, 0.1669, 0.8682, 0.1669, 0.9529, 0.2034, 0.9529, 0.4949, 0.7437, 0.4932, 0.7521, 0.4729, 0.7461, 0.474, 0.7412, 0.4949, 0.7352, 0.4949, 0.7437, 0.474, 0.7412, 0.4745, 0.7362, 0.4933, 0.7272, 0.4949, 0.7352, 0.4745, 0.7362, 0.4744, 0.7313, 0.4902, 0.7199, 0.4933, 0.7272, 0.4744, 0.7313, 0.4739, 0.7267, 0.4858, 0.7138, 0.4902, 0.7199, 0.4739, 0.7267, 0.4731, 0.7224, 0.4804, 0.7091, 0.4858, 0.7138, 0.4731, 0.7224, 0.4722, 0.7183, 0.474, 0.7061, 0.4804, 0.7091, 0.4722, 0.7183, 0.4716, 0.7143, 0.4671, 0.7052, 0.474, 0.7061, 0.4716, 0.7143, 0.4689, 0.7174, 0.46, 0.7062, 0.4671, 0.7052, 0.4689, 0.7174, 0.466, 0.7203, 0.453, 0.709, 0.46, 0.7062, 0.466, 0.7203, 0.463, 0.7235, 0.4464, 0.7134, 0.453, 0.709, 0.463, 0.7235, 0.46, 0.7271, 0.4407, 0.7193, 0.4464, 0.7134, 0.46, 0.7271, 0.4573, 0.7312, 0.4361, 0.7264, 0.4407, 0.7193, 0.4573, 0.7312, 0.455, 0.7356, 0.433, 0.7344, 0.4361, 0.7264, 0.455, 0.7356, 0.4533, 0.7404, 0.4313, 0.7429, 0.433, 0.7344, 0.4533, 0.7404, 0.4522, 0.7454, 0.4313, 0.7513, 0.4313, 0.7429, 0.4522, 0.7454, 0.4517, 0.7504, 0.0, 0.0, 0.0, 0.0, 0.0, 0.0, 0.0, 0.0, 0.7398, 0.8493, 0.7398, 0.8894, 0.7397, 0.8906, 0.7335, 0.9111, 0.7234, 0.93, 0.7098, 0.9466, 0.6932, 0.9602, 0.6745, 0.9715, 0.67, 0.9715, 0.67, 0.7671, 0.6745, 0.7671, 0.6932, 0.7785, 0.7098, 0.7921, 0.7234, 0.8087, 0.7335, 0.8276, 0.7397, 0.848, 0.0, 0.0, 0.0, 0.0, 0.0, 0.0, 0.0, 0.0, 0.1883, 0.9654, 0.1669, 0.9716, 0.1669, 0.9758, 0.1711, 0.9758, 0.1669, 0.9693, 0.1669, 0.9716, 0.1883, 0.9654, 0.2034, 0.9529, 0.4329, 0.7594, 0.4313, 0.7513, 0.4517, 0.7504, 0.4518, 0.7552, 0.436, 0.7667, 0.4329, 0.7594, 0.4518, 0.7552, 0.4523, 0.7598, 0.4404, 0.7728, 0.436, 0.7667, 0.4523, 0.7598, 0.4531, 0.7642, 0.4458, 0.7775, 0.4404, 0.7728, 0.4531, 0.7642, 0.454, 0.7683, 0.4522, 0.7805, 0.4458, 0.7775, 0.454, 0.7683, 0.4546, 0.7723, 0.4591, 0.7814, 0.4522, 0.7805, 0.4546, 0.7723, 0.4573, 0.7691, 0.4662, 0.7804, 0.4591, 0.7814, 0.4573, 0.7691, 0.4602, 0.7662, 0.4732, 0.7776, 0.4662, 0.7804, 0.4602, 0.7662, 0.4632, 0.7631, 0.4798, 0.7732, 0.4732, 0.7776, 0.4632, 0.7631, 0.4662, 0.7595, 0.4855, 0.7672, 0.4798, 0.7732, 0.4662, 0.7595, 0.4689, 0.7554, 0.49, 0.7601, 0.4855, 0.7672, 0.4689, 0.7554, 0.4712, 0.7509, 0.4932, 0.7521, 0.49, 0.7601, 0.4712, 0.7509, 0.4729, 0.7461, 0.1669, 0.8091, 0.2251, 0.8439, 0.2159, 0.8266, 0.2034, 0.8115, 0.1669, 0.7996, 0.1669, 0.7951, 0.1669, 0.7996, 0.2034, 0.8115, 0.1669, 0.7928, 0.1669, 0.7951, 0.2034, 0.8115, 0.1883, 0.799, 0.1711, 0.7886, 0.1669, 0.7886, 0.1669, 0.7928, 0.1883, 0.799, 0.2251, 0.9205, 0.2308, 0.9017, 0.2309, 0.9006, 0.2309, 0.8638, 0.2308, 0.8627, 0.2251, 0.8439, 0.1669, 0.8091, 0.1669, 0.8682, 0.2034, 0.9529, 0.2159, 0.9378, 0.3059, 0.137, 0.2762, 0.137, 0.2762, 0.01335, 0.3059, 0.01341, 0.4225, 0.0134, 0.4241, 0.0134, 0.4241, 0.137, 0.4225, 0.137, 0.0, 0.0, 0.0, 0.0, 0.0, 0.0, 0.0, 0.0, 0.4807, 0.137, 0.4791, 0.137, 0.4791, 0.0134, 0.4807, 0.0134, 0.5099, 0.137, 0.4807, 0.137, 0.4807, 0.0134, 0.5099, 0.0134, 0.539, 0.137, 0.5099, 0.137, 0.5099, 0.0134, 0.539, 0.0134, 0.5682, 0.137, 0.539, 0.137, 0.539, 0.0134, 0.5682, 0.0134, 0.5973, 0.137, 0.5682, 0.137, 0.5682, 0.0134, 0.5973, 0.01341, 0.5973, 0.01341, 0.6269, 0.01335, 0.6269, 0.137, 0.5973, 0.137, 0.335, 0.137, 0.3059, 0.137, 0.3059, 0.01341, 0.335, 0.0134, 0.3642, 0.137, 0.335, 0.137, 0.335, 0.0134, 0.3642, 0.0134, 0.3933, 0.137, 0.3642, 0.137, 0.3642, 0.0134, 0.3933, 0.0134, 0.4225, 0.137, 0.3933, 0.137, 0.3933, 0.0134, 0.4225, 0.0134, 0.4632, 0.7631, 0.4602, 0.7662, 0.4573, 0.7691, 0.4546, 0.7723, 0.454, 0.7683, 0.4531, 0.7642, 0.4523, 0.7598, 0.4518, 0.7552, 0.4517, 0.7504, 0.4522, 0.7454, 0.4533, 0.7404, 0.455, 0.7356, 0.4573, 0.7312, 0.46, 0.7271, 0.463, 0.7235, 0.466, 0.7203, 0.4689, 0.7174, 0.4716, 0.7143, 0.4722, 0.7183, 0.4731, 0.7224, 0.4739, 0.7267, 0.4744, 0.7313, 0.4745, 0.7362, 0.474, 0.7412, 0.4729, 0.7461, 0.4712, 0.7509, 0.4689, 0.7554, 0.4662, 0.7595, 0.4349, 0.7352, 0.4379, 0.7276, 0.4574, 0.7363, 0.4558, 0.7412, 0.4334, 0.7433, 0.4349, 0.7352, 0.4558, 0.7412, 0.4546, 0.7461, 0.4379, 0.7276, 0.4422, 0.7207, 0.4595, 0.7318, 0.4574, 0.7363, 0.4334, 0.7513, 0.4334, 0.7433, 0.4546, 0.7461, 0.4539, 0.7511, 0.4422, 0.7207, 0.4475, 0.715, 0.4619, 0.7275, 0.4595, 0.7318, 0.4349, 0.759, 0.4334, 0.7513, 0.4539, 0.7511, 0.4537, 0.7561, 0.4475, 0.715, 0.4536, 0.7107, 0.4645, 0.7234, 0.4619, 0.7275, 0.4378, 0.7658, 0.4349, 0.759, 0.4537, 0.7561, 0.4537, 0.7608, 0.4645, 0.7234, 0.4672, 0.7196, 0.4698, 0.7158, 0.4722, 0.7115, 0.4719, 0.7165, 0.4722, 0.7211, 0.4725, 0.7257, 0.4725, 0.7305, 0.4723, 0.7354, 0.4716, 0.7404, 0.4704, 0.7454, 0.4688, 0.7502, 0.4667, 0.7548, 0.4643, 0.7591, 0.4617, 0.7632, 0.459, 0.7669, 0.4564, 0.7706, 0.454, 0.775, 0.4542, 0.7702, 0.454, 0.7655, 0.4537, 0.7608, 0.4537, 0.7561, 0.4539, 0.7511, 0.4546, 0.7461, 0.4558, 0.7412, 0.4574, 0.7363, 0.4595, 0.7318, 0.4619, 0.7275, 0.4536, 0.7107, 0.4601, 0.708, 0.4672, 0.7196, 0.4645, 0.7234, 0.4419, 0.7716, 0.4378, 0.7658, 0.4537, 0.7608, 0.454, 0.7655, 0.4601, 0.708, 0.4668, 0.7069, 0.4698, 0.7158, 0.4672, 0.7196, 0.447, 0.776, 0.4419, 0.7716, 0.454, 0.7655, 0.4542, 0.7702, 0.4792, 0.7105, 0.4843, 0.7149, 0.4722, 0.7211, 0.4719, 0.7165, 0.4733, 0.7077, 0.4792, 0.7105, 0.4719, 0.7165, 0.4722, 0.7115, 0.4668, 0.7069, 0.4733, 0.7077, 0.4722, 0.7115, 0.4698, 0.7158, 0.4529, 0.7788, 0.447, 0.776, 0.4542, 0.7702, 0.454, 0.775, 0.4594, 0.7796, 0.4529, 0.7788, 0.454, 0.775, 0.4564, 0.7706, 0.4661, 0.7786, 0.4594, 0.7796, 0.4564, 0.7706, 0.459, 0.7669, 0.4843, 0.7149, 0.4884, 0.7207, 0.4725, 0.7257, 0.4722, 0.7211, 0.4726, 0.7758, 0.4661, 0.7786, 0.459, 0.7669, 0.4617, 0.7632, 0.484, 0.7658, 0.4787, 0.7715, 0.4643, 0.7591, 0.4667, 0.7548, 0.4883, 0.759, 0.484, 0.7658, 0.4667, 0.7548, 0.4688, 0.7502, 0.4913, 0.7513, 0.4883, 0.759, 0.4688, 0.7502, 0.4704, 0.7454, 0.4928, 0.7433, 0.4913, 0.7513, 0.4704, 0.7454, 0.4716, 0.7404, 0.4928, 0.7352, 0.4928, 0.7433, 0.4716, 0.7404, 0.4723, 0.7354, 0.4913, 0.7276, 0.4928, 0.7352, 0.4723, 0.7354, 0.4725, 0.7305, 0.4884, 0.7207, 0.4913, 0.7276, 0.4725, 0.7305, 0.4725, 0.7257, 0.4787, 0.7715, 0.4726, 0.7758, 0.4617, 0.7632, 0.4643, 0.7591])
me_cube_003.use_remesh_preserve_volume = False
me_cube_003.use_remesh_preserve_attributes = False
me_cube_003.use_mirror_vertex_groups = False
me_cube_003.update()
me_cylinder_001 = bpy.data.meshes.new('Cylinder.001')
me_cylinder_001.from_pydata([(-0.0388, 0.01886, 2.482e-08), (0.0388, 0.01886, -2.482e-08), (-0.0388, 0.01886, -0.03885), (0.0388, 0.01886, -0.03885), (-0.0388, 0.01886, -0.07576), (0.0388, 0.01886, -0.07576), (-0.0388, 0.01886, -0.1089), (0.0388, 0.01886, -0.1089), (-0.0388, 0.01886, -0.1365), (0.0388, 0.01886, -0.1365), (-0.0388, 0.01886, -0.1573), (0.0388, 0.01886, -0.1573), (-0.0388, 0.01886, -0.1702), (0.0388, 0.01886, -0.1702), (-0.0388, 1.318e-08, -0.1746), (0.0388, 1.318e-08, -0.1746), (-0.0388, -0.03885, -0.1702), (0.0388, -0.03885, -0.1702), (-0.0388, -0.05415, -0.1573), (0.0388, -0.05415, -0.1573), (-0.0388, -0.05415, -0.1365), (0.0388, -0.05415, -0.1365), (-0.0388, -0.05415, -0.1089), (0.0388, -0.05415, -0.1089), (-0.0388, -0.05415, -0.07576), (0.0388, -0.05415, -0.07576), (-0.0388, -0.05415, -0.03885), (0.0388, -0.05415, -0.03885), (-0.0388, -0.05415, 8.171e-08), (0.0388, -0.05415, 3.207e-08), (-0.0388, -0.05415, 0.03885), (0.0388, -0.05415, 0.03885), (-0.0388, -0.05415, 0.07576), (0.0388, -0.05415, 0.07576), (-0.0388, -0.05415, 0.1089), (0.0388, -0.05415, 0.1089), (-0.0388, -0.05415, 0.1365), (0.0388, -0.05415, 0.1365), (-0.0388, -0.05415, 0.1573), (0.0388, -0.05415, 0.1573), (-0.0388, -0.03885, 0.1702), (0.0388, -0.03885, 0.1702), (-0.0388, 1.686e-07, 0.1746), (0.0388, 1.686e-07, 0.1746), (-0.0388, 0.01886, 0.1702), (0.0388, 0.01886, 0.1702), (-0.0388, 0.01886, 0.1573), (0.0388, 0.01886, 0.1573), (-0.0388, 0.01886, 0.1365), (0.0388, 0.01886, 0.1365), (-0.0388, 0.01886, 0.1089), (0.0388, 0.01886, 0.1089), (-0.0388, 0.01886, 0.07576), (0.0388, 0.01886, 0.07576), (-0.0388, 0.01886, 0.03885), (0.0388, 0.01886, 0.03885)], [], [(0, 1, 3, 2), (2, 3, 5, 4), (4, 5, 7, 6), (6, 7, 9, 8), (8, 9, 11, 10), (10, 11, 13, 12), (12, 13, 15, 14), (14, 15, 17, 16), (16, 17, 19, 18), (18, 19, 21, 20), (20, 21, 23, 22), (22, 23, 25, 24), (24, 25, 27, 26), (26, 27, 29, 28), (28, 29, 31, 30), (30, 31, 33, 32), (32, 33, 35, 34), (34, 35, 37, 36), (36, 37, 39, 38), (38, 39, 41, 40), (40, 41, 43, 42), (42, 43, 45, 44), (44, 45, 47, 46), (46, 47, 49, 48), (48, 49, 51, 50), (50, 51, 53, 52), (3, 1, 55, 53, 51, 49, 47, 45, 43, 41, 39, 37, 35, 33, 31, 29, 27, 25, 23, 21, 19, 17, 15, 13, 11, 9, 7, 5), (54, 55, 1, 0), (52, 53, 55, 54), (0, 2, 4, 6, 8, 10, 12, 14, 16, 18, 20, 22, 24, 26, 28, 30, 32, 34, 36, 38, 40, 42, 44, 46, 48, 50, 52, 54)])
_uv = me_cylinder_001.uv_layers.new(name='UVMap')
_uv.uv.foreach_set('vector', [0.5135, 0.7481, 0.5027, 0.7481, 0.5027, 0.7423, 0.5135, 0.7423, 0.5135, 0.7423, 0.5027, 0.7423, 0.5027, 0.7368, 0.5135, 0.7368, 0.5135, 0.7368, 0.5027, 0.7368, 0.5027, 0.7319, 0.5135, 0.7319, 0.5135, 0.7319, 0.5027, 0.7319, 0.5027, 0.7277, 0.5135, 0.7277, 0.5135, 0.7277, 0.5027, 0.7277, 0.5027, 0.7247, 0.5135, 0.7247, 0.5135, 0.7247, 0.5027, 0.7247, 0.5027, 0.7227, 0.5135, 0.7227, 0.5446, 0.7343, 0.5446, 0.7227, 0.5473, 0.7227, 0.5473, 0.7343, 0.5473, 0.7343, 0.5473, 0.7227, 0.5526, 0.7227, 0.5526, 0.7343, 0.5526, 0.7343, 0.5526, 0.7227, 0.5547, 0.7227, 0.5547, 0.7343, 0.5338, 0.7227, 0.5446, 0.7227, 0.5446, 0.7258, 0.5338, 0.7258, 0.5338, 0.7258, 0.5446, 0.7258, 0.5446, 0.7299, 0.5338, 0.7299, 0.5338, 0.7299, 0.5446, 0.7299, 0.5446, 0.7349, 0.5338, 0.7349, 0.5338, 0.7349, 0.5446, 0.7349, 0.5446, 0.7404, 0.5338, 0.7404, 0.5338, 0.7404, 0.5446, 0.7404, 0.5446, 0.7461, 0.5338, 0.7461, 0.5338, 0.7461, 0.5446, 0.7461, 0.5446, 0.7519, 0.5338, 0.7519, 0.5338, 0.7519, 0.5446, 0.7519, 0.5446, 0.7574, 0.5338, 0.7574, 0.5338, 0.7574, 0.5446, 0.7574, 0.5446, 0.7623, 0.5338, 0.7623, 0.5338, 0.7623, 0.5446, 0.7623, 0.5446, 0.7664, 0.5338, 0.7664, 0.5338, 0.7664, 0.5446, 0.7664, 0.5446, 0.7695, 0.5338, 0.7695, 0.5446, 0.7458, 0.5446, 0.7343, 0.5467, 0.7343, 0.5467, 0.7458, 0.5467, 0.7458, 0.5467, 0.7343, 0.552, 0.7343, 0.552, 0.7458, 0.552, 0.7458, 0.552, 0.7343, 0.5547, 0.7343, 0.5547, 0.7458, 0.5135, 0.7734, 0.5027, 0.7734, 0.5027, 0.7715, 0.5135, 0.7715, 0.5135, 0.7715, 0.5027, 0.7715, 0.5027, 0.7684, 0.5135, 0.7684, 0.5135, 0.7684, 0.5027, 0.7684, 0.5027, 0.7643, 0.5135, 0.7643, 0.5135, 0.7643, 0.5027, 0.7643, 0.5027, 0.7593, 0.5135, 0.7593, 0.5135, 0.7545, 0.5135, 0.7487, 0.5135, 0.7429, 0.5135, 0.7374, 0.5135, 0.7325, 0.5135, 0.7284, 0.5135, 0.7253, 0.5135, 0.7234, 0.5161, 0.7227, 0.5215, 0.7234, 0.5237, 0.7253, 0.5237, 0.7284, 0.5237, 0.7325, 0.5237, 0.7374, 0.5237, 0.7429, 0.5237, 0.7487, 0.5237, 0.7545, 0.5237, 0.76, 0.5237, 0.7649, 0.5237, 0.769, 0.5237, 0.7721, 0.5215, 0.774, 0.5161, 0.7747, 0.5135, 0.774, 0.5135, 0.7721, 0.5135, 0.769, 0.5135, 0.7649, 0.5135, 0.76, 0.5135, 0.7538, 0.5027, 0.7538, 0.5027, 0.7481, 0.5135, 0.7481, 0.5135, 0.7593, 0.5027, 0.7593, 0.5027, 0.7538, 0.5135, 0.7538, 0.5338, 0.7487, 0.5338, 0.7545, 0.5338, 0.76, 0.5338, 0.7649, 0.5338, 0.769, 0.5338, 0.7721, 0.5338, 0.774, 0.5312, 0.7747, 0.5258, 0.774, 0.5237, 0.7721, 0.5237, 0.769, 0.5237, 0.7649, 0.5237, 0.76, 0.5237, 0.7545, 0.5237, 0.7487, 0.5237, 0.7429, 0.5237, 0.7374, 0.5237, 0.7325, 0.5237, 0.7284, 0.5237, 0.7253, 0.5258, 0.7234, 0.5312, 0.7227, 0.5338, 0.7234, 0.5338, 0.7253, 0.5338, 0.7284, 0.5338, 0.7325, 0.5338, 0.7374, 0.5338, 0.7429])
me_cylinder_001.use_remesh_preserve_volume = False
me_cylinder_001.use_remesh_preserve_attributes = False
me_cylinder_001.use_mirror_vertex_groups = False
me_cylinder_001.update()
me_cylinder_004 = bpy.data.meshes.new('Cylinder.004')
me_cylinder_004.from_pydata([(-0.0388, 0.0168, 0.008561), (0.0388, 0.0168, 0.008561), (-0.0388, 0.03444, -0.02606), (0.0388, 0.03444, -0.02606), (-0.0388, 0.05119, -0.05894), (0.0388, 0.05119, -0.05894), (-0.0388, 0.06622, -0.08844), (0.0388, 0.06622, -0.08844), (-0.0388, 0.07877, -0.1131), (0.0388, 0.07877, -0.1131), (-0.0388, 0.08822, -0.1316), (0.0388, 0.08822, -0.1316), (-0.0388, 0.09408, -0.1431), (0.0388, 0.09408, -0.1431), (-0.0388, 0.07927, -0.1556), (0.0388, 0.07927, -0.1556), (-0.0388, 0.04266, -0.1693), (0.0388, 0.04266, -0.1693), (-0.0388, 0.02317, -0.1647), (0.0388, 0.02317, -0.1647), (-0.0388, 0.01373, -0.1462), (0.0388, 0.01373, -0.1462), (-0.0388, 0.001175, -0.1216), (0.0388, 0.001175, -0.1216), (-0.0388, -0.01385, -0.09208), (0.0388, -0.01385, -0.09208), (-0.0388, -0.03061, -0.0592), (0.0388, -0.03061, -0.0592), (-0.0388, -0.04825, -0.02458), (0.0388, -0.04825, -0.02458), (-0.0388, -0.06589, 0.01003), (0.0388, -0.06589, 0.01003), (-0.0388, -0.08264, 0.04292), (0.0388, -0.08264, 0.04292), (-0.0388, -0.09767, 0.07241), (0.0388, -0.09767, 0.07241), (-0.0388, -0.1102, 0.09705), (0.0388, -0.1102, 0.09705), (-0.0388, -0.1197, 0.1156), (0.0388, -0.1197, 0.1156), (-0.0388, -0.1119, 0.134), (0.0388, -0.1119, 0.134), (-0.0388, -0.07927, 0.1556), (0.0388, -0.07927, 0.1556), (-0.0388, -0.06048, 0.1602), (0.0388, -0.06048, 0.1602), (-0.0388, -0.05462, 0.1487), (0.0388, -0.05462, 0.1487), (-0.0388, -0.04517, 0.1302), (0.0388, -0.04517, 0.1302), (-0.0388, -0.03262, 0.1056), (0.0388, -0.03262, 0.1056), (-0.0388, -0.01759, 0.07606), (0.0388, -0.01759, 0.07606), (-0.0388, -0.000837, 0.04318), (0.0388, -0.000837, 0.04318)], [], [(0, 1, 3, 2), (2, 3, 5, 4), (4, 5, 7, 6), (6, 7, 9, 8), (8, 9, 11, 10), (10, 11, 13, 12), (12, 13, 15, 14), (14, 15, 17, 16), (16, 17, 19, 18), (18, 19, 21, 20), (20, 21, 23, 22), (22, 23, 25, 24), (24, 25, 27, 26), (26, 27, 29, 28), (28, 29, 31, 30), (30, 31, 33, 32), (32, 33, 35, 34), (34, 35, 37, 36), (36, 37, 39, 38), (38, 39, 41, 40), (40, 41, 43, 42), (42, 43, 45, 44), (44, 45, 47, 46), (46, 47, 49, 48), (48, 49, 51, 50), (50, 51, 53, 52), (3, 1, 55, 53, 51, 49, 47, 45, 43, 41, 39, 37, 35, 33, 31, 29, 27, 25, 23, 21, 19, 17, 15, 13, 11, 9, 7, 5), (54, 55, 1, 0), (52, 53, 55, 54), (0, 2, 4, 6, 8, 10, 12, 14, 16, 18, 20, 22, 24, 26, 28, 30, 32, 34, 36, 38, 40, 42, 44, 46, 48, 50, 52, 54)])
_uv = me_cylinder_004.uv_layers.new(name='UVMap')
_uv.uv.foreach_set('vector', [0.5734, 0.7481, 0.563, 0.7481, 0.563, 0.7425, 0.5734, 0.7425, 0.5734, 0.7425, 0.563, 0.7425, 0.563, 0.7373, 0.5734, 0.7373, 0.5734, 0.7373, 0.563, 0.7373, 0.563, 0.7326, 0.5734, 0.7326, 0.5734, 0.7326, 0.563, 0.7326, 0.563, 0.7286, 0.5734, 0.7286, 0.5734, 0.7286, 0.563, 0.7286, 0.563, 0.7257, 0.5734, 0.7257, 0.5734, 0.7257, 0.563, 0.7257, 0.563, 0.7238, 0.5734, 0.7238, 0.6032, 0.7349, 0.6032, 0.7238, 0.6057, 0.7238, 0.6057, 0.7349, 0.6057, 0.7349, 0.6057, 0.7238, 0.6108, 0.7238, 0.6108, 0.7349, 0.6108, 0.7349, 0.6108, 0.7238, 0.6128, 0.7238, 0.6128, 0.7349, 0.5928, 0.7238, 0.6032, 0.7238, 0.6032, 0.7268, 0.5928, 0.7268, 0.5928, 0.7268, 0.6032, 0.7268, 0.6032, 0.7307, 0.5928, 0.7307, 0.5928, 0.7307, 0.6032, 0.7307, 0.6032, 0.7354, 0.5928, 0.7354, 0.5928, 0.7354, 0.6032, 0.7354, 0.6032, 0.7407, 0.5928, 0.7407, 0.5928, 0.7407, 0.6032, 0.7407, 0.6032, 0.7462, 0.5928, 0.7462, 0.5928, 0.7462, 0.6032, 0.7462, 0.6032, 0.7518, 0.5928, 0.7518, 0.5928, 0.7518, 0.6032, 0.7518, 0.6032, 0.757, 0.5928, 0.757, 0.5928, 0.757, 0.6032, 0.757, 0.6032, 0.7618, 0.5928, 0.7618, 0.5928, 0.7618, 0.6032, 0.7618, 0.6032, 0.7657, 0.5928, 0.7657, 0.5928, 0.7657, 0.6032, 0.7657, 0.6032, 0.7687, 0.5928, 0.7687, 0.6128, 0.7349, 0.6128, 0.7459, 0.6108, 0.7459, 0.6108, 0.7349, 0.6108, 0.7349, 0.6108, 0.7459, 0.6057, 0.7459, 0.6057, 0.7349, 0.6057, 0.7349, 0.6057, 0.7459, 0.6032, 0.7459, 0.6032, 0.7349, 0.5734, 0.7723, 0.563, 0.7723, 0.563, 0.7705, 0.5734, 0.7705, 0.5734, 0.7705, 0.563, 0.7705, 0.563, 0.7675, 0.5734, 0.7675, 0.5734, 0.7675, 0.563, 0.7675, 0.563, 0.7636, 0.5734, 0.7636, 0.5734, 0.7636, 0.563, 0.7636, 0.563, 0.7589, 0.5734, 0.7589, 0.5734, 0.7542, 0.5734, 0.7487, 0.5734, 0.7432, 0.5734, 0.7379, 0.5734, 0.7332, 0.5734, 0.7293, 0.5734, 0.7263, 0.5734, 0.7244, 0.5759, 0.7238, 0.581, 0.7244, 0.5831, 0.7263, 0.5831, 0.7293, 0.5831, 0.7332, 0.5831, 0.7379, 0.5831, 0.7432, 0.5831, 0.7487, 0.5831, 0.7542, 0.5831, 0.7595, 0.5831, 0.7642, 0.5831, 0.7682, 0.5831, 0.7711, 0.581, 0.773, 0.5759, 0.7736, 0.5734, 0.773, 0.5734, 0.7711, 0.5734, 0.7682, 0.5734, 0.7642, 0.5734, 0.7595, 0.5734, 0.7536, 0.563, 0.7536, 0.563, 0.7481, 0.5734, 0.7481, 0.5734, 0.7589, 0.563, 0.7589, 0.563, 0.7536, 0.5734, 0.7536, 0.5831, 0.7487, 0.5831, 0.7432, 0.5831, 0.7379, 0.5831, 0.7332, 0.5831, 0.7293, 0.5831, 0.7263, 0.5831, 0.7244, 0.5856, 0.7238, 0.5908, 0.7244, 0.5928, 0.7263, 0.5928, 0.7293, 0.5928, 0.7332, 0.5928, 0.7379, 0.5928, 0.7432, 0.5928, 0.7487, 0.5928, 0.7542, 0.5928, 0.7595, 0.5928, 0.7642, 0.5928, 0.7682, 0.5928, 0.7711, 0.5908, 0.773, 0.5856, 0.7736, 0.5831, 0.773, 0.5831, 0.7711, 0.5831, 0.7682, 0.5831, 0.7642, 0.5831, 0.7595, 0.5831, 0.7542])
me_cylinder_004.use_remesh_preserve_volume = False
me_cylinder_004.use_remesh_preserve_attributes = False
me_cylinder_004.use_mirror_vertex_groups = False
me_cylinder_004.update()
me_cube_004 = bpy.data.meshes.new('Cube.004')
me_cube_004.from_pydata([(-0.5928, -1.869, 1.0), (-0.5928, -1.862, 1.0), (-0.5928, -1.862, -1.0), (-0.5928, -1.869, -1.0), (-0.5031, -1.869, 1.0), (-0.5031, -1.869, -1.0), (-0.1635, -1.663, 1.0), (-0.5124, -1.862, 1.0), (-0.5928, -1.291, 0.8209), (-0.5928, -1.291, -0.8103), (-0.5928, 1.862, 1.0), (-0.5928, 0.7093, 0.8209), (-0.5124, -1.862, -1.0), (-0.1698, -1.654, -1.0), (-0.5124, -1.862, -1.0), (0.1318, -1.406, -1.0), (0.3792, -1.105, -1.0), (0.563, -0.7612, -1.0), (0.5928, -0.6628, -1.0), (0.5928, -0.7003, -1.0), (0.5731, -0.7654, -1.0), (0.3883, -1.111, -1.0), (0.1395, -1.414, -1.0), (-0.1635, -1.663, -1.0), (0.5928, 0.6628, 1.0), (0.563, 0.7612, 1.0), (0.3792, 1.105, 1.0), (0.1318, 1.406, 1.0), (-0.1698, 1.654, 1.0), (-0.5124, 1.862, 1.0), (-0.1698, -1.654, 1.0), (-0.5124, -1.862, 1.0), (0.1318, -1.406, 1.0), (0.3792, -1.105, 1.0), (0.563, -0.7612, 1.0), (0.5928, -0.6628, 1.0), (-0.489, 0.7093, 0.8209), (-0.489, -1.291, 0.8209), (-0.489, -1.291, -0.8103), (-0.5928, 0.7093, -0.8103), (-0.5928, 1.862, -1.0), (0.5928, 0.6628, -1.0), (-0.5124, 1.862, -1.0), (-0.1635, 1.663, -1.0), (-0.1698, 1.654, -1.0), (-0.5124, 1.862, -1.0), (0.1318, 1.406, -1.0), (0.3792, 1.105, -1.0), (0.563, 0.7612, -1.0), (0.5928, -0.7003, 1.0), (0.5731, -0.7654, 1.0), (0.3883, -1.111, 1.0), (0.1395, -1.414, 1.0), (0.5928, -0.4069, 0.005326), (0.5928, -0.2907, 0.1215), (0.5928, -0.1745, 0.005326), (0.5928, 0.7003, 1.0), (0.5731, 0.7654, 1.0), (0.3883, 1.111, 1.0), (0.1395, 1.414, 1.0), (-0.1635, 1.663, 1.0), (-0.5928, 1.869, 1.0), (-0.5124, 1.862, 1.0), (-0.5027, 1.869, 1.0), (-0.489, 0.7093, -0.8103), (-0.489, -0.1735, -0.5555), (-0.489, -0.07125, -0.5245), (-0.489, 0.02789, -0.4715), (-0.489, 0.1148, -0.4002), (-0.489, 0.1861, -0.3133), (-0.489, 0.2391, -0.2141), (-0.489, 0.2717, -0.1065), (-0.489, 0.2827, 0.005326), (-0.489, 0.2717, 0.1172), (-0.489, 0.2391, 0.2248), (-0.489, 0.1861, 0.3239), (-0.489, 0.1148, 0.4108), (-0.489, 0.02789, 0.4821), (-0.489, -0.07125, 0.5351), (-0.489, -0.1788, 0.5677), (-0.489, -0.2077, 0.5706), (-0.489, -0.2077, 0.7308), (-0.489, -0.3737, 0.7308), (-0.489, -0.3737, 0.5706), (-0.489, -0.4026, 0.5677), (-0.489, -0.4079, 0.5661), (-0.489, -0.5101, 0.5351), (-0.489, -0.6093, 0.4821), (-0.489, -0.6962, 0.4108), (-0.489, -0.7675, 0.3239), (-0.489, -0.8205, 0.2248), (-0.489, -0.8531, 0.1172), (-0.489, -0.8641, 0.005327), (-0.489, -0.8531, -0.1065), (-0.489, -0.8205, -0.2141), (-0.489, -0.7675, -0.3133), (-0.489, -0.6962, -0.4002), (-0.489, -0.6093, -0.4715), (-0.489, -0.5101, -0.5245), (-0.489, -0.4026, -0.5571), (-0.489, -0.2907, -0.5681), (-0.489, -0.1788, -0.5571), (-0.5928, 1.869, -1.0), (0.1395, 1.414, -1.0), (0.3883, 1.111, -1.0), (0.5731, 0.7654, -1.0), (0.5928, 0.7003, -1.0), (-0.5027, 1.869, -1.0), (0.5928, -0.2907, -0.1109), (0.6043, -0.2907, 0.005326), (-0.5245, -0.07125, -0.5245), (-0.5245, 0.02789, -0.4715), (-0.5245, 0.1148, -0.4002), (-0.5245, 0.1861, -0.3133), (-0.5245, 0.2391, -0.2141), (-0.5245, 0.2717, -0.1065), (-0.5245, 0.2827, 0.005326), (-0.5245, 0.2717, 0.1172), (-0.5245, 0.2391, 0.2248), (-0.5245, 0.1861, 0.3239), (-0.5245, 0.1148, 0.4108), (-0.5245, 0.02789, 0.4821), (-0.5245, -0.07125, 0.5351), (-0.5245, -0.1788, 0.5677), (-0.5245, -0.2077, 0.5706), (-0.5245, -0.3737, 0.5706), (-0.5245, -0.4026, 0.5677), (-0.5245, -0.5101, 0.5351), (-0.5245, -0.6093, 0.4821), (-0.5245, -0.6962, 0.4108), (-0.5245, -0.7675, 0.3239), (-0.5245, -0.8205, 0.2248), (-0.5245, -0.8531, 0.1172), (-0.5245, -0.8641, 0.005327), (-0.5245, -0.8531, -0.1065), (-0.5245, -0.8205, -0.2141), (-0.5245, -0.7675, -0.3133), (-0.5245, -0.6962, -0.4002), (-0.5245, -0.6093, -0.4715), (-0.5245, -0.5101, -0.5245), (-0.5245, -0.4026, -0.5571), (-0.5245, -0.2907, -0.5681), (-0.5245, -0.1788, -0.5571), (-0.5245, -0.0341, -0.417), (-0.5245, 0.03827, -0.37), (-0.5245, 0.1021, -0.2939), (-0.5245, 0.1362, -0.2532), (-0.5245, 0.1904, -0.1265), (-0.5245, 0.2071, 0.005326), (-0.5245, 0.1904, 0.1371), (-0.5245, 0.1362, 0.2639), (-0.5245, 0.1021, 0.3045), (-0.5245, 0.03827, 0.3807), (-0.5245, -0.0341, 0.4276), (-0.5245, -0.147, 0.483), (-0.5245, -0.2006, 0.4959), (-0.5245, -0.2077, 0.5025), (-0.5245, -0.3737, 0.5025), (-0.5245, -0.3808, 0.4959), (-0.5245, -0.6197, 0.3807), (-0.5245, -0.6835, 0.3045), (-0.5245, -0.7176, 0.2639), (-0.5245, -0.7718, 0.1371), (-0.5245, -0.7885, 0.005326), (-0.5245, -0.7718, -0.1265), (-0.5245, -0.7176, -0.2532), (-0.5245, -0.6835, -0.2939), (-0.5245, -0.6197, -0.37), (-0.5245, -0.5473, -0.417), (-0.5245, -0.4344, -0.4724), (-0.5245, -0.3808, -0.4852), (-0.5245, -0.2006, -0.4852), (-0.5245, -0.147, -0.4724), (-0.5245, -0.103, -0.4568), (-0.5245, 0.01212, -0.3903), (-0.5245, 0.05103, -0.3548), (-0.5245, 0.1625, -0.198), (-0.5245, 0.1625, 0.2086), (-0.5245, 0.05103, 0.3654), (-0.5245, 0.01212, 0.401), (-0.5245, -0.103, 0.4674), (-0.5245, -0.2077, 0.4964), (-0.5245, -0.3737, 0.4964), (-0.5245, -0.4344, 0.483), (-0.5245, -0.5935, 0.401), (-0.5245, -0.6324, 0.3654), (-0.5245, -0.7439, 0.2086), (-0.5245, -0.7439, -0.198), (-0.5245, -0.6324, -0.3548), (-0.5245, -0.5935, -0.3903), (-0.5245, -0.4784, -0.4568), (-0.5245, -0.2907, -0.4925), (-0.5903, -0.07574, -0.37), (-0.5384, 0.02138, -0.37), (-0.5903, 0.05606, -0.2532), (-0.5398, 0.1778, -0.1265), (-0.549, 0.187, 0.005326), (-0.5398, 0.1778, 0.1371), (-0.5903, 0.05606, 0.2639), (-0.5384, 0.02138, 0.3807), (-0.5903, -0.07574, 0.3807), (-0.5398, -0.1975, 0.483), (-0.549, -0.2907, 0.483), (-0.533, -0.2907, 0.4962), (-0.533, -0.2077, 0.4895), (-0.5398, -0.3839, 0.483), (-0.533, -0.3737, 0.4895), (-0.5245, -0.4784, 0.4674), (-0.5384, -0.6028, 0.3807), (-0.5245, -0.5473, 0.4276), (-0.5903, -0.6375, 0.2639), (-0.5398, -0.7592, 0.1371), (-0.549, -0.7684, 0.005326), (-0.5398, -0.7592, -0.1265), (-0.5903, -0.6375, -0.2532), (-0.5384, -0.6028, -0.37), (-0.5903, -0.5057, -0.37), (-0.5398, -0.3839, -0.4724), (-0.549, -0.2907, -0.4724), (-0.5398, -0.1975, -0.4724), (-0.6222, -0.1811, -0.37), (-0.648, -0.05185, -0.2532), (-0.6222, 0.07742, -0.1265), (-0.633, 0.08463, 0.005326), (-0.6222, 0.07742, 0.1371), (-0.648, -0.05185, 0.2639), (-0.6222, -0.1811, 0.3807), (-0.633, -0.2907, 0.3807), (-0.6222, -0.4003, 0.3807), (-0.5903, -0.5057, 0.3807), (-0.648, -0.5296, 0.2639), (-0.6222, -0.6588, 0.1371), (-0.633, -0.666, 0.005326), (-0.6222, -0.6588, -0.1265), (-0.648, -0.5296, -0.2532), (-0.6222, -0.4003, -0.37), (-0.633, -0.2907, -0.37), (-0.6835, -0.1689, -0.2532), (-0.6835, -0.03713, -0.1265), (-0.6955, -0.03217, 0.005326), (-0.6835, -0.03713, 0.1371), (-0.6835, -0.1689, 0.2639), (-0.6955, -0.2907, 0.2639), (-0.6835, -0.4125, 0.2639), (-0.6835, -0.5443, 0.1371), (-0.6955, -0.5492, 0.005326), (-0.6835, -0.5443, -0.1265), (-0.6835, -0.4125, -0.2532), (-0.6955, -0.2907, -0.2532), (-0.7212, -0.1614, -0.1265), (-0.7339, -0.1589, 0.005326), (-0.7212, -0.1614, 0.1371), (-0.7339, -0.2907, 0.1371), (-0.7212, -0.42, 0.1371), (-0.7339, -0.4225, 0.005326), (-0.7212, -0.42, -0.1265), (-0.7339, -0.2907, -0.1265), (-0.7469, -0.2907, 0.005326), (-0.5124, -1.862, 1.0), (-0.5124, -1.862, -1.0), (-0.5928, -1.862, -1.0), (-0.5928, -1.862, 1.0), (-0.5124, 1.862, -1.0), (-0.5124, 1.862, 1.0), (-0.5928, 1.862, 1.0), (-0.5928, 1.862, -1.0), (-0.533, -0.3737, 0.7308), (-0.533, -0.2077, 0.7308)], [], [(0, 1, 2, 3), (4, 0, 3, 5), (0, 4, 6, 7, 1), (8, 9, 2, 1, 10, 11), (3, 2, 12, 13, 14, 15, 16, 17, 18, 19, 20, 21, 22, 23, 5), (23, 6, 4, 5), (24, 25, 26, 27, 28, 29, 10, 1, 7, 6, 30, 31, 32, 33, 34, 35), (8, 11, 36, 37), (9, 8, 37, 38), (9, 39, 11, 10, 40, 2), (41, 18, 17, 16, 15, 13, 12, 2, 40, 42, 43, 44, 45, 46, 47, 48), (14, 31, 30, 13), (15, 32, 33, 16), (16, 33, 34, 17), (17, 34, 35, 18), (35, 49, 19, 18), (50, 20, 19, 49), (20, 50, 51, 21), (21, 51, 52, 22), (22, 52, 6, 23), (41, 24, 35, 53, 54, 55, 18), (25, 48, 41, 24), (24, 56, 57, 58, 59, 60, 27, 26, 25), (48, 25, 26, 47), (47, 26, 27, 46), (46, 27, 28, 44), (61, 10, 29, 28, 62, 27, 60, 63), (49, 35, 34, 33, 32, 30, 6, 52, 51, 50), (11, 39, 64, 36), (37, 36, 64, 65, 66, 67, 68, 69, 70, 71, 72, 73, 74, 75, 76, 77, 78, 79, 80, 81, 82, 83, 84, 85), (39, 9, 38, 64), (38, 37, 85, 86, 87, 88, 89, 90, 91, 92, 93, 94, 95, 96, 97, 98, 99, 100, 101, 65, 64), (10, 61, 102, 40), (41, 48, 47, 46, 44, 43, 103, 104, 105, 106), (13, 30, 32, 15), (102, 107, 43, 42, 40), (44, 28, 62, 45), (35, 18, 55, 108, 53), (56, 24, 41, 106), (53, 109, 54), (54, 109, 55), (105, 57, 56, 106), (104, 58, 57, 105), (103, 59, 58, 104), (43, 60, 59, 103), (107, 102, 61, 63), (60, 43, 107, 63), (66, 110, 111, 67), (67, 111, 112, 68), (68, 112, 113, 69), (69, 113, 114, 70), (70, 114, 115, 71), (71, 115, 116, 72), (72, 116, 117, 73), (73, 117, 118, 74), (74, 118, 119, 75), (75, 119, 120, 76), (76, 120, 121, 77), (77, 121, 122, 78), (78, 122, 123, 79), (80, 79, 123, 124), (125, 126, 84, 83), (86, 85, 84, 126, 127), (86, 127, 128, 87), (87, 128, 129, 88), (88, 129, 130, 89), (89, 130, 131, 90), (90, 131, 132, 91), (91, 132, 133, 92), (92, 133, 134, 93), (93, 134, 135, 94), (94, 135, 136, 95), (95, 136, 137, 96), (96, 137, 138, 97), (97, 138, 139, 98), (98, 139, 140, 99), (99, 140, 141, 100), (100, 141, 142, 101), (142, 110, 66, 65, 101), (55, 109, 108), (108, 109, 53), (120, 119, 118, 117, 116, 115, 114, 113, 112, 111, 110, 142, 141, 191, 171, 172, 173, 143, 174, 144, 175, 145, 146, 176, 147, 148, 149, 177, 150, 151, 178, 152, 179, 153, 180, 154, 155, 156, 124, 123, 122, 121), (157, 158, 128, 127, 126, 125), (156, 155, 181), (182, 158, 157), (189, 168, 190, 169, 170, 191, 141, 140, 139, 138, 137, 136, 135, 134, 133, 132, 131, 130, 129, 128, 158, 183, 207, 209, 184, 159, 185, 160, 161, 186, 162, 163, 164, 187, 165, 166, 188, 167), (173, 192, 143), (143, 192, 193, 174), (144, 193, 175), (174, 193, 144), (175, 193, 194, 145), (145, 194, 146), (176, 195, 147), (147, 195, 196, 148), (148, 196, 197, 149), (149, 197, 177), (150, 198, 151), (151, 198, 199, 178), (178, 199, 152), (152, 199, 179), (179, 199, 200, 153), (153, 200, 180), (154, 201, 155), (155, 201, 202, 203, 204, 181), (203, 202, 205, 158, 182, 206), (158, 205, 183), (184, 208, 159), (159, 208, 185), (185, 208, 210, 160), (160, 210, 161), (186, 211, 162), (162, 211, 212, 163), (163, 212, 213, 164), (164, 213, 187), (165, 214, 166), (166, 214, 215, 188), (188, 215, 167), (167, 215, 189), (189, 215, 216, 168), (168, 216, 190), (169, 217, 170), (170, 217, 218, 191), (171, 219, 172), (191, 218, 219, 171), (172, 219, 220, 192, 173), (192, 221, 194, 193), (195, 176, 146, 194, 222), (222, 223, 196, 195), (223, 224, 197, 196), (150, 177, 197, 224, 198), (225, 200, 199, 198), (226, 201, 154, 180, 200), (227, 202, 201, 226), (228, 205, 202, 227), (205, 228, 229, 207, 183), (209, 229, 208, 184), (210, 208, 229, 230), (211, 186, 161, 210, 231), (212, 211, 231, 232), (213, 212, 232, 233), (233, 214, 165, 187, 213), (215, 214, 234, 216), (216, 235, 217, 169, 190), (217, 235, 236, 218), (218, 236, 220, 219), (220, 237, 221, 192), (221, 238, 222, 194), (238, 239, 223, 222), (239, 240, 224, 223), (240, 225, 198, 224), (241, 226, 200, 225), (242, 227, 226, 241), (243, 228, 227, 242), (207, 229, 209), (231, 210, 230, 244), (230, 229, 228, 243), (232, 231, 244, 245), (233, 232, 245, 246), (214, 233, 246, 234), (216, 234, 247, 235), (235, 247, 248, 236), (236, 248, 237, 220), (237, 249, 238, 221), (249, 250, 239, 238), (250, 251, 240, 239), (251, 241, 225, 240), (252, 242, 241, 251), (253, 243, 242, 252), (244, 230, 243, 253), (245, 244, 253, 254), (246, 245, 254, 255), (234, 246, 255, 247), (247, 255, 256, 248), (248, 256, 249, 237), (256, 257, 250, 249), (257, 252, 251, 250), (254, 253, 252, 257), (255, 254, 257, 256), (266, 267, 204, 203, 206), (82, 266, 206, 182, 157, 125, 83), (81, 267, 266, 82), (267, 81, 80, 124, 156, 181, 204), (258, 259, 260, 261), (262, 263, 264, 265)])
me_cube_004.polygons.foreach_set('use_smooth', [0, 0, 0, 0, 0, 1, 0, 0, 0, 0, 0, 1, 1, 1, 1, 0, 1, 1, 1, 1, 0, 1, 0, 1, 1, 1, 0, 0, 0, 0, 0, 0, 0, 0, 1, 0, 1, 0, 0, 0, 0, 1, 1, 1, 1, 0, 1, 0, 0, 0, 0, 0, 0, 0, 0, 0, 0, 0, 0, 0, 0, 0, 0, 0, 0, 0, 0, 0, 0, 0, 0, 0, 0, 0, 0, 0, 0, 0, 0, 0, 0, 0, 0, 0, 0, 0, 0, 0, 0, 0, 0, 0, 0, 0, 0, 0, 0, 0, 0, 0, 0, 0, 0, 0, 0, 0, 0, 0, 0, 0, 0, 0, 0, 0, 0, 0, 0, 0, 0, 0, 0, 0, 0, 0, 0, 0, 0, 0, 0, 0, 0, 0, 0, 0, 0, 0, 0, 0, 0, 0, 0, 0, 0, 0, 0, 0, 0, 0, 0, 0, 0, 0, 0, 0, 0, 0, 0, 0, 0, 0, 0, 0, 0, 0, 0, 0, 0, 0, 0, 0, 0, 0, 0, 0, 0, 0, 0, 0, 0, 0, 0, 0, 1, 1])
_uv = me_cube_004.uv_layers.new(name='UVMap')
_uv.uv.foreach_set('vector', [0.0, 0.0, 0.0, 0.0, 0.0, 0.0, 0.0, 0.0, 0.0, 0.0, 0.0, 0.0, 0.0, 0.0, 0.0, 0.0, 0.0, 0.0, 0.0, 0.0, 0.0, 0.0, 0.0, 0.0, 0.0, 0.0, 0.3195, 0.414, 0.3195, 0.2736, 0.3702, 0.2572, 0.3702, 0.4295, 0.03969, 0.4295, 0.142, 0.414, 0.0, 0.0, 0.0, 0.0, 0.0, 0.0, 0.0, 0.0, 0.0, 0.0, 0.0, 0.0, 0.0, 0.0, 0.0, 0.0, 0.0, 0.0, 0.0, 0.0, 0.0, 0.0, 0.0, 0.0, 0.0, 0.0, 0.0, 0.0, 0.0, 0.0, 0.4592, 0.4356, 0.4599, 0.4422, 0.46, 0.4461, 0.4595, 0.4427, 0.5768, 0.4083, 0.5725, 0.4128, 0.5459, 0.4287, 0.5101, 0.4425, 0.4665, 0.4539, 0.417, 0.4635, 0.4054, 0.4635, 0.4054, 0.2921, 0.417, 0.2921, 0.4674, 0.3013, 0.4665, 0.3017, 0.417, 0.2921, 0.5101, 0.3131, 0.5459, 0.3269, 0.5725, 0.3428, 0.5768, 0.3473, 0.3702, 0.5788, 0.1927, 0.5788, 0.1927, 0.5699, 0.3702, 0.5699, 0.1927, 0.4384, 0.04796, 0.4384, 0.04796, 0.4295, 0.1927, 0.4295, 0.3195, 0.2736, 0.142, 0.2736, 0.142, 0.414, 0.03969, 0.4295, 0.03969, 0.2572, 0.3702, 0.2572, 0.5609, 0.5454, 0.5609, 0.6036, 0.5568, 0.6079, 0.5314, 0.623, 0.4973, 0.6362, 0.4557, 0.6471, 0.4085, 0.6562, 0.3974, 0.6562, 0.3974, 0.4928, 0.4085, 0.4928, 0.4566, 0.5015, 0.4557, 0.5019, 0.4085, 0.4928, 0.4973, 0.5128, 0.5314, 0.526, 0.5568, 0.5411, 0.1415, 0.8614, 0.1371, 0.8718, 0.1391, 0.873, 0.1455, 0.8637, 0.149, 0.8664, 0.1408, 0.8743, 0.1423, 0.876, 0.1519, 0.8698, 0.1519, 0.8698, 0.1423, 0.876, 0.1433, 0.878, 0.154, 0.8736, 0.154, 0.8736, 0.1433, 0.8779, 0.1435, 0.8785, 0.1544, 0.8747, 0.0, 0.0, 0.0, 0.0, 0.0, 0.0, 0.0, 0.0, 0.5843, 0.5091, 0.5844, 0.457, 0.5842, 0.4567, 0.5841, 0.5073, 0.5541, 0.4549, 0.5539, 0.499, 0.5548, 0.5087, 0.5549, 0.457, 0.5262, 0.4571, 0.5267, 0.5009, 0.5272, 0.5099, 0.5267, 0.459, 0.5018, 0.4381, 0.4972, 0.4429, 0.4962, 0.4469, 0.5028, 0.4448, 0.0, 0.0, 0.0, 0.0, 0.0, 0.0, 0.0, 0.0, 0.0, 0.0, 0.0, 0.0, 0.0, 0.0, 0.1433, 0.8865, 0.154, 0.8908, 0.1544, 0.8897, 0.1435, 0.8859, 0.0, 0.0, 0.0, 0.0, 0.0, 0.0, 0.0, 0.0, 0.0, 0.0, 0.0, 0.0, 0.0, 0.0, 0.0, 0.0, 0.0, 0.0, 0.154, 0.8908, 0.1433, 0.8865, 0.1423, 0.8884, 0.1519, 0.8946, 0.1519, 0.8946, 0.1423, 0.8884, 0.1408, 0.8901, 0.149, 0.898, 0.149, 0.898, 0.1408, 0.8901, 0.1391, 0.8915, 0.1455, 0.9008, 0.0, 0.0, 0.0, 0.0, 0.0, 0.0, 0.0, 0.0, 0.0, 0.0, 0.0, 0.0, 0.0, 0.0, 0.0, 0.0, 0.0, 0.0, 0.0, 0.0, 0.0, 0.0, 0.0, 0.0, 0.0, 0.0, 0.0, 0.0, 0.0, 0.0, 0.0, 0.0, 0.0, 0.0, 0.0, 0.0, 0.04796, 0.4384, 0.1927, 0.4384, 0.1927, 0.4473, 0.04796, 0.4473, 0.3702, 0.5699, 0.1927, 0.5699, 0.1927, 0.4295, 0.2711, 0.4514, 0.262, 0.4541, 0.2532, 0.4586, 0.2455, 0.4648, 0.2392, 0.4722, 0.2345, 0.4808, 0.2316, 0.49, 0.2306, 0.4997, 0.2316, 0.5093, 0.2345, 0.5186, 0.2392, 0.5271, 0.2455, 0.5346, 0.2532, 0.5407, 0.262, 0.5453, 0.2715, 0.5481, 0.2741, 0.5483, 0.2741, 0.5621, 0.2888, 0.5621, 0.2888, 0.5483, 0.2914, 0.5481, 0.2919, 0.548, 0.3702, 0.5878, 0.1927, 0.5878, 0.1927, 0.5788, 0.3702, 0.5788, 0.3702, 0.4295, 0.3702, 0.5699, 0.2919, 0.548, 0.301, 0.5453, 0.3097, 0.5407, 0.3175, 0.5346, 0.3238, 0.5271, 0.3285, 0.5186, 0.3314, 0.5093, 0.3324, 0.4997, 0.3314, 0.49, 0.3285, 0.4808, 0.3238, 0.4722, 0.3175, 0.4648, 0.3097, 0.4586, 0.301, 0.4541, 0.2914, 0.4513, 0.2815, 0.4503, 0.2715, 0.4513, 0.2711, 0.4514, 0.1927, 0.4295, 0.0, 0.0, 0.0, 0.0, 0.0, 0.0, 0.0, 0.0, 0.0, 0.0, 0.0, 0.0, 0.0, 0.0, 0.0, 0.0, 0.0, 0.0, 0.0, 0.0, 0.0, 0.0, 0.0, 0.0, 0.0, 0.0, 0.0, 0.0, 0.1455, 0.8637, 0.1391, 0.873, 0.1408, 0.8743, 0.149, 0.8664, 0.0, 0.0, 0.0, 0.0, 0.0, 0.0, 0.0, 0.0, 0.0, 0.0, 0.1455, 0.9008, 0.1391, 0.8915, 0.1371, 0.8926, 0.1415, 0.903, 0.0, 0.0, 0.0, 0.0, 0.0, 0.0, 0.0, 0.0, 0.0, 0.0, 0.0, 0.0, 0.0, 0.0, 0.0, 0.0, 0.0, 0.0, 0.0, 0.0, 0.0, 0.0, 0.0, 0.0, 0.0, 0.0, 0.0, 0.0, 0.0, 0.0, 0.6716, 0.4549, 0.6713, 0.4994, 0.6715, 0.501, 0.6717, 0.4553, 0.7009, 0.4549, 0.7007, 0.4994, 0.7015, 0.5091, 0.7017, 0.457, 0.7302, 0.4549, 0.73, 0.4994, 0.7309, 0.5091, 0.731, 0.457, 0.7595, 0.4549, 0.7593, 0.4994, 0.7602, 0.5091, 0.7603, 0.457, 0.0, 0.0, 0.0, 0.0, 0.0, 0.0, 0.0, 0.0, 0.7895, 0.5091, 0.7896, 0.457, 0.7889, 0.4549, 0.7886, 0.4991, 0.5478, 0.3464, 0.5433, 0.3464, 0.5433, 0.3338, 0.5478, 0.3338, 0.5433, 0.4614, 0.5388, 0.4614, 0.5388, 0.4507, 0.5433, 0.4507, 0.5433, 0.4507, 0.5388, 0.4507, 0.5388, 0.4382, 0.5433, 0.4382, 0.5433, 0.4382, 0.5388, 0.4382, 0.5388, 0.4242, 0.5433, 0.4242, 0.5433, 0.4242, 0.5388, 0.4242, 0.5388, 0.4094, 0.5433, 0.4094, 0.5433, 0.4094, 0.5388, 0.4094, 0.5388, 0.3943, 0.5433, 0.3943, 0.5433, 0.3943, 0.5388, 0.3943, 0.5388, 0.3795, 0.5433, 0.3795, 0.5433, 0.3795, 0.5388, 0.3795, 0.5388, 0.3655, 0.5433, 0.3655, 0.5433, 0.3655, 0.5388, 0.3655, 0.5388, 0.3529, 0.5433, 0.3529, 0.5433, 0.3529, 0.5388, 0.3529, 0.5388, 0.3422, 0.5433, 0.3422, 0.5433, 0.3422, 0.5388, 0.3422, 0.5388, 0.3338, 0.5433, 0.3338, 0.5388, 0.4614, 0.5433, 0.4614, 0.5433, 0.4721, 0.5388, 0.4721, 0.5388, 0.4721, 0.5433, 0.4721, 0.5433, 0.4847, 0.5388, 0.4847, 0.5388, 0.4883, 0.5388, 0.4847, 0.5433, 0.4847, 0.5433, 0.4883, 0.5433, 0.492, 0.5433, 0.4881, 0.5478, 0.4881, 0.5478, 0.492, 0.5478, 0.473, 0.5478, 0.4874, 0.5478, 0.4881, 0.5433, 0.4881, 0.5433, 0.473, 0.5478, 0.473, 0.5433, 0.473, 0.5433, 0.4582, 0.5478, 0.4582, 0.5478, 0.4582, 0.5433, 0.4582, 0.5433, 0.4442, 0.5478, 0.4442, 0.5478, 0.4442, 0.5433, 0.4442, 0.5433, 0.4317, 0.5478, 0.4317, 0.5478, 0.3338, 0.5523, 0.3338, 0.5523, 0.3464, 0.5478, 0.3464, 0.5478, 0.3464, 0.5523, 0.3464, 0.5523, 0.3604, 0.5478, 0.3604, 0.5478, 0.3604, 0.5523, 0.3604, 0.5523, 0.3752, 0.5478, 0.3752, 0.5478, 0.3752, 0.5523, 0.3752, 0.5523, 0.3903, 0.5478, 0.3903, 0.5478, 0.3903, 0.5523, 0.3903, 0.5523, 0.4051, 0.5478, 0.4051, 0.5478, 0.4051, 0.5523, 0.4051, 0.5523, 0.4191, 0.5478, 0.4191, 0.5478, 0.4191, 0.5523, 0.4191, 0.5523, 0.4317, 0.5478, 0.4317, 0.5478, 0.4317, 0.5433, 0.4317, 0.5433, 0.4191, 0.5478, 0.4191, 0.5478, 0.4191, 0.5433, 0.4191, 0.5433, 0.4051, 0.5478, 0.4051, 0.5478, 0.4051, 0.5433, 0.4051, 0.5433, 0.3903, 0.5478, 0.3903, 0.5478, 0.3903, 0.5433, 0.3903, 0.5433, 0.3752, 0.5478, 0.3752, 0.5478, 0.3752, 0.5433, 0.3752, 0.5433, 0.3604, 0.5478, 0.3604, 0.5433, 0.3604, 0.5433, 0.3464, 0.5478, 0.3464, 0.5478, 0.3597, 0.5478, 0.3604, 0.0, 0.0, 0.0, 0.0, 0.0, 0.0, 0.0, 0.0, 0.0, 0.0, 0.0, 0.0, 0.5306, 0.4469, 0.5226, 0.4595, 0.5126, 0.4702, 0.5007, 0.4786, 0.4876, 0.4843, 0.4736, 0.4873, 0.4594, 0.4873, 0.4454, 0.4843, 0.4322, 0.4786, 0.4204, 0.4702, 0.4103, 0.4595, 0.4024, 0.4469, 0.3969, 0.433, 0.4061, 0.43, 0.4103, 0.4413, 0.4138, 0.4477, 0.4174, 0.4528, 0.4247, 0.4601, 0.4296, 0.465, 0.4331, 0.4675, 0.4354, 0.4686, 0.4446, 0.4728, 0.4508, 0.4756, 0.4585, 0.4768, 0.4682, 0.4776, 0.4848, 0.4746, 0.5002, 0.4673, 0.5078, 0.4609, 0.5135, 0.4554, 0.5172, 0.4494, 0.5227, 0.4405, 0.5241, 0.4382, 0.5256, 0.4341, 0.5271, 0.4271, 0.5294, 0.4167, 0.5297, 0.4104, 0.5293, 0.403, 0.5298, 0.4018, 0.5381, 0.3992, 0.5388, 0.403, 0.5388, 0.4181, 0.536, 0.433, 0.5237, 0.3805, 0.5226, 0.3798, 0.5126, 0.351, 0.5226, 0.3617, 0.5306, 0.3742, 0.532, 0.3778, 0.0, 0.0, 0.0, 0.0, 0.0, 0.0, 0.0, 0.0, 0.0, 0.0, 0.0, 0.0, 0.4074, 0.3871, 0.4058, 0.394, 0.4035, 0.4045, 0.4033, 0.4107, 0.4037, 0.4181, 0.4061, 0.43, 0.3969, 0.433, 0.3942, 0.4181, 0.3942, 0.403, 0.3969, 0.3882, 0.4024, 0.3742, 0.4103, 0.3617, 0.4204, 0.351, 0.4322, 0.3426, 0.4454, 0.3368, 0.4594, 0.3338, 0.4736, 0.3338, 0.4876, 0.3368, 0.5007, 0.3426, 0.5126, 0.351, 0.5226, 0.3798, 0.5191, 0.3734, 0.5156, 0.3684, 0.5082, 0.3611, 0.5033, 0.3562, 0.4999, 0.3536, 0.4976, 0.3525, 0.4883, 0.3484, 0.4821, 0.3456, 0.4745, 0.3443, 0.4648, 0.3435, 0.4482, 0.3465, 0.4328, 0.3538, 0.4252, 0.3602, 0.4194, 0.3657, 0.4158, 0.3717, 0.4102, 0.3807, 0.4089, 0.3829, 0.6251, 0.6832, 0.6329, 0.6738, 0.634, 0.6836, 0.634, 0.6836, 0.6329, 0.6738, 0.6421, 0.6815, 0.6401, 0.6836, 0.6439, 0.6832, 0.6421, 0.6815, 0.646, 0.6825, 0.6401, 0.6836, 0.6421, 0.6815, 0.6439, 0.6832, 0.646, 0.6825, 0.6421, 0.6815, 0.6515, 0.6705, 0.6545, 0.6798, 0.6545, 0.6798, 0.6515, 0.6705, 0.6601, 0.6777, 0.6659, 0.6739, 0.6712, 0.6673, 0.673, 0.6686, 0.673, 0.6686, 0.6712, 0.6673, 0.6793, 0.6551, 0.6824, 0.657, 0.6824, 0.657, 0.6793, 0.6551, 0.6864, 0.6422, 0.6884, 0.6432, 0.6884, 0.6432, 0.6864, 0.6422, 0.6899, 0.6345, 0.6906, 0.6276, 0.6802, 0.6232, 0.6898, 0.6216, 0.6898, 0.6216, 0.6802, 0.6232, 0.6856, 0.6099, 0.6883, 0.6129, 0.6883, 0.6129, 0.6856, 0.6099, 0.688, 0.6106, 0.688, 0.6106, 0.6856, 0.6099, 0.6866, 0.6071, 0.6866, 0.6071, 0.6856, 0.6099, 0.6746, 0.6052, 0.6838, 0.6017, 0.6838, 0.6017, 0.6746, 0.6052, 0.6793, 0.594, 0.676, 0.5899, 0.6706, 0.5875, 0.6717, 0.5855, 0.6717, 0.5855, 0.6706, 0.5875, 0.6615, 0.5824, 0.6627, 0.5804, 0.6703, 0.586, 0.6711, 0.585, 0.6627, 0.5804, 0.6615, 0.5824, 0.6528, 0.5767, 0.6541, 0.5748, 0.6549, 0.5751, 0.6543, 0.5763, 0.6541, 0.5748, 0.6528, 0.5767, 0.6482, 0.5731, 0.628, 0.5716, 0.626, 0.5737, 0.6243, 0.572, 0.6243, 0.572, 0.626, 0.5737, 0.6221, 0.5727, 0.6221, 0.5727, 0.626, 0.5737, 0.6167, 0.5847, 0.6137, 0.5754, 0.6137, 0.5754, 0.6167, 0.5847, 0.608, 0.5776, 0.6022, 0.5814, 0.5971, 0.588, 0.5953, 0.5866, 0.5953, 0.5866, 0.5971, 0.588, 0.5889, 0.6001, 0.5858, 0.5983, 0.5858, 0.5983, 0.5889, 0.6001, 0.5819, 0.613, 0.5798, 0.612, 0.5798, 0.612, 0.5819, 0.613, 0.5784, 0.6206, 0.5777, 0.6275, 0.588, 0.6319, 0.5784, 0.6335, 0.5784, 0.6335, 0.588, 0.6319, 0.5826, 0.6453, 0.5799, 0.6423, 0.5799, 0.6423, 0.5826, 0.6453, 0.5803, 0.6445, 0.5803, 0.6445, 0.5826, 0.6453, 0.5816, 0.6481, 0.5816, 0.6481, 0.5826, 0.6453, 0.5936, 0.6499, 0.5844, 0.6534, 0.5844, 0.6534, 0.5936, 0.6499, 0.5889, 0.6612, 0.5922, 0.6652, 0.5976, 0.6677, 0.5965, 0.6697, 0.5965, 0.6697, 0.5976, 0.6677, 0.6066, 0.6727, 0.6048, 0.6758, 0.614, 0.6803, 0.6153, 0.6785, 0.62, 0.6821, 0.6048, 0.6758, 0.6066, 0.6727, 0.6153, 0.6785, 0.614, 0.6803, 0.62, 0.6821, 0.6153, 0.6785, 0.6236, 0.6669, 0.6329, 0.6738, 0.6251, 0.6832, 0.6329, 0.6738, 0.6412, 0.6628, 0.6515, 0.6705, 0.6421, 0.6815, 0.6712, 0.6673, 0.6659, 0.6739, 0.6601, 0.6777, 0.6515, 0.6705, 0.6598, 0.6593, 0.6598, 0.6593, 0.6672, 0.6477, 0.6793, 0.6551, 0.6712, 0.6673, 0.6672, 0.6477, 0.674, 0.6358, 0.6864, 0.6422, 0.6793, 0.6551, 0.6906, 0.6276, 0.6899, 0.6345, 0.6864, 0.6422, 0.674, 0.6358, 0.6802, 0.6232, 0.6686, 0.6177, 0.6746, 0.6052, 0.6856, 0.6099, 0.6802, 0.6232, 0.6641, 0.6001, 0.6706, 0.5875, 0.676, 0.5899, 0.6793, 0.594, 0.6746, 0.6052, 0.6542, 0.5945, 0.6615, 0.5824, 0.6706, 0.5875, 0.6641, 0.6001, 0.6446, 0.5883, 0.6528, 0.5767, 0.6615, 0.5824, 0.6542, 0.5945, 0.6528, 0.5767, 0.6446, 0.5883, 0.6353, 0.5814, 0.6431, 0.572, 0.6482, 0.5731, 0.6341, 0.5715, 0.6353, 0.5814, 0.626, 0.5737, 0.628, 0.5716, 0.6167, 0.5847, 0.626, 0.5737, 0.6353, 0.5814, 0.6269, 0.5924, 0.5971, 0.588, 0.6022, 0.5814, 0.608, 0.5776, 0.6167, 0.5847, 0.6085, 0.596, 0.5889, 0.6001, 0.5971, 0.588, 0.6085, 0.596, 0.601, 0.6075, 0.5819, 0.613, 0.5889, 0.6001, 0.601, 0.6075, 0.5942, 0.6194, 0.5942, 0.6194, 0.588, 0.6319, 0.5777, 0.6275, 0.5784, 0.6206, 0.5819, 0.613, 0.5826, 0.6453, 0.588, 0.6319, 0.5996, 0.6375, 0.5936, 0.6499, 0.5936, 0.6499, 0.6041, 0.655, 0.5976, 0.6677, 0.5922, 0.6652, 0.5889, 0.6612, 0.5976, 0.6677, 0.6041, 0.655, 0.614, 0.6607, 0.6066, 0.6727, 0.6066, 0.6727, 0.614, 0.6607, 0.6236, 0.6669, 0.6153, 0.6785, 0.6236, 0.6669, 0.6311, 0.6558, 0.6412, 0.6628, 0.6329, 0.6738, 0.6412, 0.6628, 0.6488, 0.6518, 0.6598, 0.6593, 0.6515, 0.6705, 0.6488, 0.6518, 0.6558, 0.6408, 0.6672, 0.6477, 0.6598, 0.6593, 0.6558, 0.6408, 0.6624, 0.6295, 0.674, 0.6358, 0.6672, 0.6477, 0.6624, 0.6295, 0.6686, 0.6177, 0.6802, 0.6232, 0.674, 0.6358, 0.6577, 0.612, 0.6641, 0.6001, 0.6746, 0.6052, 0.6686, 0.6177, 0.6473, 0.6059, 0.6542, 0.5945, 0.6641, 0.6001, 0.6577, 0.612, 0.6371, 0.5994, 0.6446, 0.5883, 0.6542, 0.5945, 0.6473, 0.6059, 0.6431, 0.572, 0.6353, 0.5814, 0.6341, 0.5715, 0.6085, 0.596, 0.6167, 0.5847, 0.6269, 0.5924, 0.6194, 0.6034, 0.6269, 0.5924, 0.6353, 0.5814, 0.6446, 0.5883, 0.6371, 0.5994, 0.601, 0.6075, 0.6085, 0.596, 0.6194, 0.6034, 0.6124, 0.6144, 0.5942, 0.6194, 0.601, 0.6075, 0.6124, 0.6144, 0.6058, 0.6257, 0.588, 0.6319, 0.5942, 0.6194, 0.6058, 0.6257, 0.5996, 0.6375, 0.5936, 0.6499, 0.5996, 0.6375, 0.6105, 0.6432, 0.6041, 0.655, 0.6041, 0.655, 0.6105, 0.6432, 0.6209, 0.6493, 0.614, 0.6607, 0.614, 0.6607, 0.6209, 0.6493, 0.6311, 0.6558, 0.6236, 0.6669, 0.6311, 0.6558, 0.6382, 0.6449, 0.6488, 0.6518, 0.6412, 0.6628, 0.6382, 0.6449, 0.6449, 0.6341, 0.6558, 0.6408, 0.6488, 0.6518, 0.6449, 0.6341, 0.6513, 0.6232, 0.6624, 0.6295, 0.6558, 0.6408, 0.6513, 0.6232, 0.6577, 0.612, 0.6686, 0.6177, 0.6624, 0.6295, 0.6406, 0.6169, 0.6473, 0.6059, 0.6577, 0.612, 0.6513, 0.6232, 0.6301, 0.6103, 0.6371, 0.5994, 0.6473, 0.6059, 0.6406, 0.6169, 0.6194, 0.6034, 0.6269, 0.5924, 0.6371, 0.5994, 0.6301, 0.6103, 0.6124, 0.6144, 0.6194, 0.6034, 0.6301, 0.6103, 0.6234, 0.6211, 0.6058, 0.6257, 0.6124, 0.6144, 0.6234, 0.6211, 0.6169, 0.632, 0.5996, 0.6375, 0.6058, 0.6257, 0.6169, 0.632, 0.6105, 0.6432, 0.6105, 0.6432, 0.6169, 0.632, 0.6276, 0.6384, 0.6209, 0.6493, 0.6209, 0.6493, 0.6276, 0.6384, 0.6382, 0.6449, 0.6311, 0.6558, 0.6276, 0.6384, 0.6341, 0.6276, 0.6449, 0.6341, 0.6382, 0.6449, 0.6341, 0.6276, 0.6406, 0.6169, 0.6513, 0.6232, 0.6449, 0.6341, 0.6234, 0.6211, 0.6301, 0.6103, 0.6406, 0.6169, 0.6341, 0.6276, 0.6169, 0.632, 0.6234, 0.6211, 0.6341, 0.6276, 0.6276, 0.6384, 0.4945, 0.4457, 0.4409, 0.4457, 0.4409, 0.3677, 0.4677, 0.3699, 0.4945, 0.3677, 0.5087, 0.4457, 0.4945, 0.4457, 0.4945, 0.3677, 0.4973, 0.37, 0.4973, 0.3718, 0.4973, 0.3939, 0.5087, 0.3939, 0.4409, 0.4599, 0.4409, 0.4457, 0.4945, 0.4457, 0.4945, 0.4599, 0.4409, 0.4457, 0.4267, 0.4457, 0.4267, 0.3939, 0.4382, 0.3939, 0.4382, 0.3719, 0.4382, 0.37, 0.4409, 0.3677, 0.2761, 0.217, 0.2761, 0.1387, 0.2702, 0.139, 0.2703, 0.217, 0.3939, 0.8544, 0.3891, 0.8544, 0.389, 0.8544, 0.3936, 0.8544])
me_cube_004.use_remesh_preserve_volume = False
me_cube_004.use_remesh_preserve_attributes = False
me_cube_004.use_mirror_vertex_groups = False
me_cube_004.update()

# ---- objects
ob_point = bpy.data.objects.new('Point', light_point)
ob_lamp = bpy.data.objects.new('Lamp', light_lamp)
ob_camera = bpy.data.objects.new('Camera', cam_camera)
ob_lab_iva = bpy.data.objects.new('Lab IVA', me_cylinder)
ob_window2 = bpy.data.objects.new('Window2', me_cube_002)
ob_window1 = bpy.data.objects.new('Window1', me_cube_001)
ob_fluid_lab = bpy.data.objects.new('Fluid Lab', me_cube_003)
ob_pump_1 = bpy.data.objects.new('Pump 1', me_cylinder_001)
ob_pump_2 = bpy.data.objects.new('Pump 2', me_cylinder_004)
ob_cir = bpy.data.objects.new('CIR', me_cube_004)

# ---- transforms, parenting, visibility, modifiers, constraints
ob_point.location = (-4.281, -6.908, 2.555)
ob_point.lineart.crease_threshold = 0.0
ob_lamp.location = (4.103, -6.212, 5.947)
ob_lamp.rotation_euler = (0.6503, 0.05522, 1.866)
ob_lamp.lock_rotations_4d = False
ob_lamp.empty_display_type = 'ARROWS'
ob_lamp.color = (0.0, 0.0, 0.0, 0.0)
ob_lamp.lineart.crease_threshold = 0.0
ob_camera.location = (4.154, -15.39, 6.093)
ob_camera.rotation_euler = (1.214, 0.01097, 0.2975)
ob_camera.lock_rotations_4d = False
ob_camera.empty_display_type = 'ARROWS'
ob_camera.color = (0.0, 0.0, 0.0, 0.0)
ob_camera.display_type = 'WIRE'
ob_camera.lineart.crease_threshold = 0.0
ob_lab_iva.location = (0.0, 0.0, 0.0)
ob_lab_iva.lineart.crease_threshold = 0.0
ob_window2.parent = ob_lab_iva
ob_window2.location = (0.0, 1.865, 1.564)
ob_window2.lineart.crease_threshold = 0.0
ob_window1.parent = ob_lab_iva
ob_window1.location = (0.0, -1.865, 1.564)
ob_window1.lineart.crease_threshold = 0.0
ob_fluid_lab.parent = ob_lab_iva
ob_fluid_lab.location = (1.317, 0.0, -1.056)
ob_fluid_lab.lineart.crease_threshold = 0.0
ob_pump_1.parent = ob_fluid_lab
ob_pump_1.matrix_parent_inverse = Matrix(((1.0, 0.0, 0.0, -1.317), (0.0, 1.0, 0.0, -0.0), (0.0, 0.0, 1.0, -4.393), (0.0, 0.0, 0.0, 1.0)))
ob_pump_1.location = (0.7146, 0.764, 4.479)
ob_pump_1.lineart.crease_threshold = 0.0
ob_pump_2.parent = ob_fluid_lab
ob_pump_2.matrix_parent_inverse = Matrix(((1.0, 0.0, 0.0, -1.317), (0.0, 1.0, 0.0, -0.0), (0.0, 0.0, 1.0, -4.393), (0.0, 0.0, 0.0, 1.0)))
ob_pump_2.location = (0.7146, -0.764, 4.479)
ob_pump_2.scale = (1.0, 1.0, 1.0)
ob_pump_2.lineart.crease_threshold = 0.0
ob_cir.parent = ob_lab_iva
ob_cir.location = (1.275, 0.0, 1.627)
ob_cir.lineart.crease_threshold = 0.0

# ---- collection membership
col_collection_1.objects.link(ob_point)
col_collection_1.objects.link(ob_lamp)
col_collection_1.objects.link(ob_camera)
col_collection_1.objects.link(ob_lab_iva)
col_collection_1.objects.link(ob_window2)
col_collection_1.objects.link(ob_window1)
col_collection_1.objects.link(ob_fluid_lab)
col_collection_1.objects.link(ob_pump_1)
col_collection_1.objects.link(ob_pump_2)
col_collection_1.objects.link(ob_cir)

# ---- scene / render settings (as saved in the file)
scene.camera = ob_camera
scene.frame_start = 0; scene.frame_end = 72; scene.frame_set(0)
scene.render.engine = 'CYCLES'
scene.render.resolution_percentage = 50
scene.render.dither_intensity = 0.0
scene.render.use_bake_selected_to_active = True
scene.cycles.use_denoising = False
scene.cycles.samples = 50
scene.cycles.sampling_pattern = 'TABULATED_SOBOL'
scene.cycles.light_sampling_threshold = 0.0
scene.cycles.use_adaptive_sampling = False
scene.cycles.use_light_tree = False
scene.cycles.blur_glossy = 0.0
scene.cycles.volume_bounces = 1
scene.cycles.pixel_filter_type = 'GAUSSIAN'
scene.cycles.sample_clamp_indirect = 0.0
scene.view_settings.view_transform = 'Standard'
bpy.context.view_layer.update()
